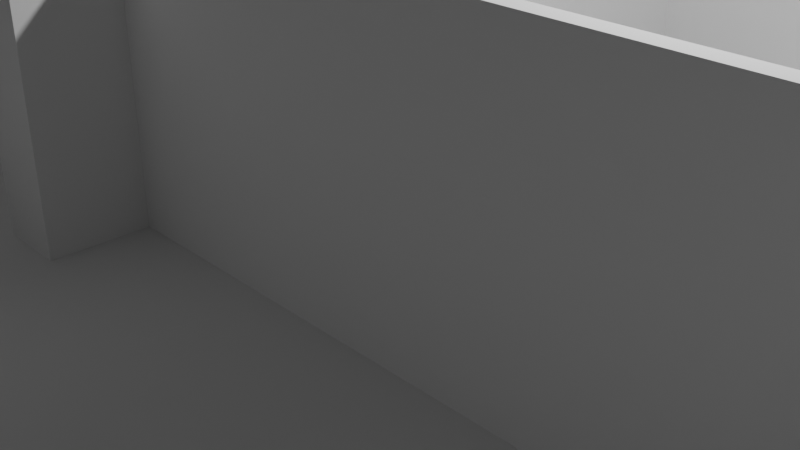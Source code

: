 # Source: 2floor_plan_1.blend  (saved by Blender 3.3.6; exported with 4.5.12 LTS)
import bpy
from mathutils import Matrix  # noqa: F401  (used for matrix-valued properties, if any)

bpy.ops.wm.read_factory_settings(use_empty=True)
scene = bpy.context.scene
scene.name = 'Scene'

# ---- collections
col_collection = bpy.data.collections.new('Collection'); scene.collection.children.link(col_collection)

# ---- world
world_world = bpy.data.worlds.new('World'); scene.world = world_world
world_world.use_nodes = True; world_world.node_tree.nodes.clear()
_N = world_world.node_tree.nodes; _L = world_world.node_tree.links
n0 = _N.new('ShaderNodeOutputWorld'); n0.name = 'World Output'; n0.location = (300, 300)
n1 = _N.new('ShaderNodeBackground'); n1.name = 'Background'; n1.location = (10, 300)
n1.inputs[0].default_value = (0.05088, 0.05088, 0.05088, 1.0)
_L.new(n1.outputs[0], n0.inputs[0])
n0.is_active_output = True
world_world.color = (0.05088, 0.05088, 0.05088)
world_world.use_sun_shadow = False
world_world.sun_shadow_jitter_overblur = 0.0

# ---- cameras
cam_camera = bpy.data.cameras.new('Camera')
cam_camera.clip_end = 100.0
cam_camera.ortho_scale = 7.314

# ---- lights
light_light = bpy.data.lights.new('Light', 'POINT')
light_light.transmission_factor = 0.0
light_light.energy = 1000.0
light_light.shadow_soft_size = 0.1
light_light.shadow_maximum_resolution = 0.006
light_light.use_absolute_resolution = True

# ---- meshes
me_plane = bpy.data.meshes.new('Plane')
me_plane.from_pydata([(-0.5769, 0.3574, 0.0), (0.5189, 0.8609, 0.0), (-0.5869, 0.04382, 0.0), (-0.5869, 0.06756, 0.0), (-1.478, 0.8609, 0.0), (-1.478, -1.358, 0.0), (-1.362, -1.358, 0.0), (-0.3172, -1.358, 0.0), (-0.2033, -1.358, 0.0), (0.55, -1.942, 0.0), (0.6332, -1.742, 0.0), (-0.2065, -0.0834, 0.0), (0.6906, -1.806, 0.0), (0.8538, 0.1266, 0.0), (-1.478, -0.2252, 0.0), (-0.3172, -0.6466, 0.0), (-0.3014, -0.2422, 0.0), (-1.478, -0.1651, 0.0), (-0.8025, 0.8609, 0.0), (0.4708, -1.942, 0.0), (-0.3172, -0.6774, 0.0), (-0.2065, -0.3757, 0.0), (0.8538, -1.117, 0.0), (-1.478, 0.2623, 0.0), (0.55, -1.825, 0.0), (-0.2065, 0.3539, 0.0), (-0.3014, -0.3757, 0.0), (-0.3014, 0.8609, 0.0), (0.1311, 0.9918, 0.0), (-0.6173, -0.6778, 0.0), (-0.3014, 0.1298, 0.0), (-1.362, 0.2147, 0.0), (0.1037, -1.825, 0.0), (0.4708, -1.825, 0.0), (0.9831, -1.117, 0.0), (-1.362, 0.3796, 0.0), (-0.3014, -0.2186, 0.0), (-0.2065, 0.8609, 0.0), (0.8538, 0.5159, 0.0), (-1.362, -0.317, 0.0), (-1.027, 0.9918, 0.0), (-0.6173, 0.06756, 0.0), (-0.5869, -0.2252, 0.0), (-0.2065, -0.2422, 0.0), (-1.362, -0.2252, 0.0), (0.9831, 0.9918, 0.0), (-1.362, -0.1651, 0.0), (-0.3489, -0.6774, 0.0), (-0.2065, 0.2627, 0.0), (-0.2065, 0.1298, 0.0), (-0.1292, -1.606, 0.0), (-0.2033, -1.537, 0.0), (0.7778, -1.598, 0.0), (0.8538, -1.523, 0.0), (-0.3172, -0.5807, 0.0), (-0.6097, -1.229, 0.0), (-0.2033, -0.5807, 0.0), (-0.1871, -1.662, 0.0), (0.02493, -1.751, 0.0), (0.1828, -1.942, 0.0), (-0.3014, -0.0834, 0.0), (-1.478, 0.2147, 0.0), (-1.027, 0.8609, 0.0), (0.8421, -1.659, 0.0), (0.8538, 0.8609, 0.0), (0.8538, -0.7311, 0.0), (-0.2033, -0.6774, 0.0), (-0.6173, -0.2252, 0.0), (-0.8983, -1.358, 0.0), (-0.5869, -0.317, 0.0), (0.5189, 0.9918, 0.0), (-1.362, -1.229, 0.0), (-1.478, -1.229, 0.0), (0.5162, 0.9918, 0.0), (-0.3489, -0.6466, 0.0), (-0.6173, 0.04382, 0.0), (-1.362, 0.8609, 0.0), (-1.362, 0.9918, 0.0), (-0.8025, 0.9918, 0.0), (-0.2065, -0.2186, 0.0), (-1.202, -1.358, 0.0), (-0.3014, 0.3539, 0.0), (-0.4616, -1.358, 0.0), (-0.5769, 0.2623, 0.0), (-0.3014, 0.9918, 0.0), (-1.362, 0.2623, 0.0), (-0.3815, 0.2623, 0.0), (-1.202, -1.229, 0.0), (-1.478, 0.9918, 0.0), (0.8538, 0.9918, 0.0), (0.1828, -1.825, 0.0), (-1.362, 0.3574, 0.0), (0.1311, 0.8609, 0.0), (0.5162, 0.8609, 0.0), (0.9807, -0.2186, 0.0), (0.1037, -1.942, 0.0), (-0.03169, -1.812, 0.0), (-0.6097, -1.358, 0.0), (0.9831, 0.8609, 0.0), (-0.5411, -0.6474, 0.0), (-0.2065, 0.9918, 0.0), (0.9831, -0.7311, 0.0), (-0.3014, 0.2627, 0.0), (-0.3815, 0.3574, 0.0), (-0.3172, -1.537, 0.0), (-0.6173, -0.6474, 0.0), (-0.8983, -1.229, 0.0), (-0.3172, -1.229, 0.0), (0.9831, -1.523, 0.0), (-0.5411, -0.6778, 0.0), (0.9831, 0.1266, 0.0), (-0.4616, -1.229, 0.0), (0.9807, -0.2422, 0.0), (-0.6173, -0.317, 0.0), (-0.2033, -1.229, 0.0), (-1.478, -0.317, 0.0), (-0.5869, -0.6778, 0.0), (-0.2033, -0.6466, 0.0), (-1.478, 0.3574, 0.0), (-0.5869, -0.6474, 0.0), (0.9831, 0.5159, 0.0), (-0.2065, -0.2422, 0.03333), (0.9807, -0.2422, 0.03333), (0.9807, -0.2186, 0.03333), (-0.2065, -0.2186, 0.03333), (-1.202, -1.358, 0.03333), (-1.202, -1.229, 0.03333), (0.6906, -1.806, 0.03333), (-0.1292, -1.606, 0.03333), (0.8538, -1.523, 0.03333), (-0.3172, -1.537, 0.03333), (0.9831, -1.523, 0.03333), (-0.2033, -1.537, 0.03333), (-0.3172, -0.5807, 0.03333), (-0.2033, -0.5807, 0.03333), (-0.3172, -0.6466, 0.03333), (-1.478, -1.358, 0.03333), (-1.362, -1.358, 0.03333), (0.8538, 0.9918, 0.03333), (0.5162, 0.9918, 0.03333), (0.5162, 0.8609, 0.03333), (-0.3014, -0.2422, 0.03333), (-0.2065, -0.3757, 0.03333), (-0.3014, -0.2186, 0.03333), (-0.3014, -0.0834, 0.03333), (0.7778, -1.598, 0.03333), (0.8421, -1.659, 0.03333), (0.6332, -1.742, 0.03333), (0.02493, -1.751, 0.03333), (-0.03169, -1.812, 0.03333), (-0.1871, -1.662, 0.03333), (0.1037, -1.825, 0.03333), (-0.5869, 0.04382, 0.03333), (-0.5869, 0.06756, 0.03333), (-0.6173, 0.06756, 0.03333), (-0.6173, 0.04382, 0.03333), (-0.5869, -0.2252, 0.03333), (-0.6173, -0.2252, 0.03333), (-0.3489, -0.6466, 0.03333), (-0.5411, -0.6474, 0.03333), (-0.5411, -0.6778, 0.03333), (-0.3489, -0.6774, 0.03333), (-0.3172, -0.6774, 0.03333), (-0.3815, 0.2623, 0.03333), (-0.3014, 0.2627, 0.03333), (-0.3014, 0.3539, 0.03333), (-0.3815, 0.3574, 0.03333), (-0.5769, 0.2623, 0.03333), (-0.5769, 0.3574, 0.03333), (-1.362, 0.2623, 0.03333), (-1.362, 0.3574, 0.03333), (-1.478, 0.2623, 0.03333), (-1.362, 0.2147, 0.03333), (-1.478, 0.3574, 0.03333), (0.4708, -1.942, 0.03333), (0.55, -1.942, 0.03333), (0.55, -1.825, 0.03333), (0.4708, -1.825, 0.03333), (0.1828, -1.942, 0.03333), (0.1828, -1.825, 0.03333), (0.1037, -1.942, 0.03333), (-1.478, 0.8609, 0.03333), (-0.3014, -0.3757, 0.03333), (-0.2065, -0.0834, 0.03333), (-0.3014, 0.1298, 0.03333), (-0.2065, 0.1298, 0.03333), (-0.2033, -0.6774, 0.03333), (-0.2033, -0.6466, 0.03333), (-0.3172, -1.358, 0.03333), (-0.2033, -1.358, 0.03333), (-0.5869, -0.6778, 0.03333), (-0.5869, -0.6474, 0.03333), (-0.6173, -0.6474, 0.03333), (-0.6173, -0.6778, 0.03333), (-0.6173, -0.317, 0.03333), (-0.5869, -0.317, 0.03333), (-1.362, -0.317, 0.03333), (-1.362, -0.2252, 0.03333), (-0.2033, -1.229, 0.03333), (-0.3172, -1.229, 0.03333), (-0.4616, -1.358, 0.03333), (-0.4616, -1.229, 0.03333), (-0.6097, -1.358, 0.03333), (-0.6097, -1.229, 0.03333), (-0.8983, -1.358, 0.03333), (-0.8983, -1.229, 0.03333), (-0.2065, 0.2627, 0.03333), (-0.2065, 0.3539, 0.03333), (-0.3014, 0.8609, 0.03333), (-0.2065, 0.8609, 0.03333), (0.8538, -1.117, 0.03333), (0.9831, -1.117, 0.03333), (0.8538, -0.7311, 0.03333), (0.9831, -0.7311, 0.03333), (0.8538, 0.1266, 0.03333), (0.9831, 0.1266, 0.03333), (0.8538, 0.5159, 0.03333), (0.9831, 0.5159, 0.03333), (0.8538, 0.8609, 0.03333), (0.9831, 0.8609, 0.03333), (-1.478, -0.317, 0.03333), (-1.478, -1.229, 0.03333), (-1.362, -1.229, 0.03333), (-1.478, -0.2252, 0.03333), (-1.478, -0.1651, 0.03333), (-1.362, -0.1651, 0.03333), (-1.478, 0.2147, 0.03333), (-1.362, 0.8609, 0.03333), (-1.362, 0.9918, 0.03333), (-1.478, 0.9918, 0.03333), (-1.027, 0.9918, 0.03333), (-1.027, 0.8609, 0.03333), (-0.8025, 0.9918, 0.03333), (-0.8025, 0.8609, 0.03333), (-0.3014, 0.9918, 0.03333), (-0.2065, 0.9918, 0.03333), (0.1311, 0.9918, 0.03333), (0.1311, 0.8609, 0.03333), (0.9831, 0.9918, 0.03333), (0.9807, -0.2422, 0.1667), (0.9807, -0.2186, 0.1667), (-0.2065, -0.2186, 0.1667), (-0.8983, -1.358, 0.1667), (-1.202, -1.229, 0.1667), (0.6332, -1.742, 0.1667), (-0.1292, -1.606, 0.1667), (-0.3172, -1.537, 0.1667), (0.55, -1.942, 0.1667), (0.55, -1.825, 0.1667), (0.9831, -1.523, 0.1667), (-0.2033, -1.537, 0.1667), (-0.3172, -0.5807, 0.1667), (-0.2033, -0.5807, 0.1667), (-0.3172, -0.6466, 0.1667), (-1.478, -1.229, 0.1667), (-1.478, -1.358, 0.1667), (-1.362, -1.229, 0.1667), (0.8538, 0.9918, 0.1667), (0.5162, 0.9918, 0.1667), (-0.3014, -0.2422, 0.1667), (-0.2065, -0.2422, 0.1667), (-0.2065, -0.3757, 0.1667), (-0.3014, -0.2186, 0.1667), (-0.3014, -0.0834, 0.1667), (0.7778, -1.598, 0.1667), (0.8421, -1.659, 0.1667), (0.6906, -1.806, 0.1667), (0.02493, -1.751, 0.1667), (-0.03169, -1.812, 0.1667), (-0.1871, -1.662, 0.1667), (0.1037, -1.825, 0.1667), (-0.5869, 0.04382, 0.1667), (-0.5869, 0.06756, 0.1667), (-0.6173, 0.06756, 0.1667), (-0.6173, 0.04382, 0.1667), (-0.5869, -0.2252, 0.1667), (-0.6173, -0.2252, 0.1667), (-0.3489, -0.6466, 0.1667), (-0.5411, -0.6474, 0.1667), (-0.5411, -0.6778, 0.1667), (-0.3489, -0.6774, 0.1667), (-0.3172, -0.6774, 0.1667), (-0.3815, 0.2623, 0.1667), (-0.3014, 0.2627, 0.1667), (-0.3014, 0.3539, 0.1667), (-0.3815, 0.3574, 0.1667), (-0.5769, 0.2623, 0.1667), (-0.5769, 0.3574, 0.1667), (-1.362, 0.2623, 0.1667), (-1.362, 0.3574, 0.1667), (-1.478, 0.2623, 0.1667), (-1.362, 0.2147, 0.1667), (-1.478, 0.3574, 0.1667), (0.4708, -1.942, 0.1667), (0.4708, -1.825, 0.1667), (0.1828, -1.942, 0.1667), (0.1828, -1.825, 0.1667), (0.1037, -1.942, 0.1667), (-1.478, 0.8609, 0.1667), (-0.3014, -0.3757, 0.1667), (-0.2065, -0.0834, 0.1667), (-0.3014, 0.1298, 0.1667), (-0.2065, 0.1298, 0.1667), (-0.2033, -0.6774, 0.1667), (-0.2033, -0.6466, 0.1667), (-0.3172, -1.358, 0.1667), (-0.2033, -1.358, 0.1667), (-0.5869, -0.6778, 0.1667), (-0.5869, -0.6474, 0.1667), (-0.6173, -0.6474, 0.1667), (-0.6173, -0.6778, 0.1667), (-0.6173, -0.317, 0.1667), (-0.5869, -0.317, 0.1667), (-1.362, -0.317, 0.1667), (-1.362, -0.2252, 0.1667), (-0.2033, -1.229, 0.1667), (-0.3172, -1.229, 0.1667), (-0.4616, -1.358, 0.1667), (-0.4616, -1.229, 0.1667), (-0.6097, -1.358, 0.1667), (-0.6097, -1.229, 0.1667), (-0.8983, -1.229, 0.1667), (-1.362, -1.358, 0.1667), (-1.202, -1.358, 0.1667), (-0.2065, 0.2627, 0.1667), (-0.2065, 0.3539, 0.1667), (-0.3014, 0.8609, 0.1667), (-0.2065, 0.8609, 0.1667), (0.8538, -1.117, 0.1667), (0.8538, -1.523, 0.1667), (0.9831, -1.117, 0.1667), (0.8538, -0.7311, 0.1667), (0.9831, -0.7311, 0.1667), (0.8538, 0.1266, 0.1667), (0.9831, 0.1266, 0.1667), (0.8538, 0.5159, 0.1667), (0.9831, 0.5159, 0.1667), (0.8538, 0.8609, 0.1667), (0.9831, 0.8609, 0.1667), (-1.478, -0.317, 0.1667), (-1.478, -0.2252, 0.1667), (-1.478, -0.1651, 0.1667), (-1.362, -0.1651, 0.1667), (-1.478, 0.2147, 0.1667), (-1.362, 0.8609, 0.1667), (-1.362, 0.9918, 0.1667), (-1.478, 0.9918, 0.1667), (-1.027, 0.9918, 0.1667), (-1.027, 0.8609, 0.1667), (-0.8025, 0.9918, 0.1667), (-0.8025, 0.8609, 0.1667), (-0.3014, 0.9918, 0.1667), (-0.2065, 0.9918, 0.1667), (0.1311, 0.9918, 0.1667), (0.1311, 0.8609, 0.1667), (0.5162, 0.8609, 0.1667), (0.9831, 0.9918, 0.1667), (0.9807, -0.2422, 0.3667), (0.9807, -0.2186, 0.3667), (-0.8983, -1.358, 0.3667), (0.7778, -1.598, 0.3667), (0.6906, -1.806, 0.3667), (-0.1292, -1.606, 0.3667), (-0.1871, -1.662, 0.3667), (0.8538, -1.523, 0.3667), (-0.3172, -1.537, 0.3667), (0.55, -1.942, 0.3667), (0.55, -1.825, 0.3667), (0.9831, -1.523, 0.3667), (-0.3014, -0.3757, 0.3667), (-0.3172, -0.5807, 0.3667), (-0.2033, -0.5807, 0.3667), (-0.2065, -0.3757, 0.3667), (-0.3172, -0.6466, 0.3667), (-1.478, -1.229, 0.3667), (-1.478, -1.358, 0.3667), (-1.362, -1.358, 0.3667), (-1.362, -1.229, 0.3667), (0.5162, 0.8609, 0.3667), (-0.3014, -0.2422, 0.3667), (-0.2065, -0.2422, 0.3667), (-0.3014, -0.2186, 0.3667), (-0.2065, -0.2186, 0.3667), (-0.3014, -0.0834, 0.3667), (0.8421, -1.659, 0.3667), (0.6332, -1.742, 0.3667), (0.02493, -1.751, 0.3667), (-0.03169, -1.812, 0.3667), (0.1037, -1.825, 0.3667), (-0.5869, 0.04382, 0.3667), (-0.5869, 0.06756, 0.3667), (-0.6173, 0.06756, 0.3667), (-0.6173, 0.04382, 0.3667), (-0.5869, -0.2252, 0.3667), (-0.6173, -0.2252, 0.3667), (-0.3489, -0.6466, 0.3667), (-0.5411, -0.6474, 0.3667), (-0.5411, -0.6778, 0.3667), (-0.3489, -0.6774, 0.3667), (-0.3172, -0.6774, 0.3667), (-0.3815, 0.2623, 0.3667), (-0.3014, 0.2627, 0.3667), (-0.3014, 0.3539, 0.3667), (-0.3815, 0.3574, 0.3667), (-0.5769, 0.2623, 0.3667), (-0.5769, 0.3574, 0.3667), (-1.362, 0.2623, 0.3667), (-1.362, 0.3574, 0.3667), (-1.478, 0.2623, 0.3667), (-1.362, 0.2147, 0.3667), (-1.478, 0.3574, 0.3667), (0.4708, -1.942, 0.3667), (0.4708, -1.825, 0.3667), (0.1828, -1.942, 0.3667), (0.1828, -1.825, 0.3667), (0.1037, -1.942, 0.3667), (-1.478, 0.8609, 0.3667), (-0.2065, -0.0834, 0.3667), (-0.3014, 0.1298, 0.3667), (-0.2065, 0.1298, 0.3667), (-0.2033, -0.6774, 0.3667), (-0.2033, -0.6466, 0.3667), (-0.3172, -1.358, 0.3667), (-0.2033, -1.537, 0.3667), (-0.2033, -1.358, 0.3667), (-0.5869, -0.6778, 0.3667), (-0.5869, -0.6474, 0.3667), (-0.6173, -0.6474, 0.3667), (-0.6173, -0.6778, 0.3667), (-0.6173, -0.317, 0.3667), (-0.5869, -0.317, 0.3667), (-1.362, -0.317, 0.3667), (-1.362, -0.2252, 0.3667), (-0.2033, -1.229, 0.3667), (-0.3172, -1.229, 0.3667), (-0.4616, -1.358, 0.3667), (-0.4616, -1.229, 0.3667), (-0.6097, -1.358, 0.3667), (-0.6097, -1.229, 0.3667), (-0.8983, -1.229, 0.3667), (-1.202, -1.358, 0.3667), (-1.202, -1.229, 0.3667), (-0.2065, 0.2627, 0.3667), (-0.2065, 0.3539, 0.3667), (-0.3014, 0.8609, 0.3667), (-0.2065, 0.8609, 0.3667), (0.8538, -1.117, 0.3667), (0.9831, -1.117, 0.3667), (0.8538, -0.7311, 0.3667), (0.9831, -0.7311, 0.3667), (0.8538, 0.1266, 0.3667), (0.9831, 0.1266, 0.3667), (0.8538, 0.5159, 0.3667), (0.9831, 0.5159, 0.3667), (0.8538, 0.8609, 0.3667), (0.9831, 0.8609, 0.3667), (-1.478, -0.317, 0.3667), (-1.478, -0.2252, 0.3667), (-1.478, -0.1651, 0.3667), (-1.362, -0.1651, 0.3667), (-1.478, 0.2147, 0.3667), (-1.362, 0.8609, 0.3667), (-1.362, 0.9918, 0.3667), (-1.478, 0.9918, 0.3667), (-1.027, 0.9918, 0.3667), (-1.027, 0.8609, 0.3667), (-0.8025, 0.9918, 0.3667), (-0.8025, 0.8609, 0.3667), (-0.3014, 0.9918, 0.3667), (-0.2065, 0.9918, 0.3667), (0.1311, 0.9918, 0.3667), (0.1311, 0.8609, 0.3667), (0.5162, 0.9918, 0.3667), (0.8538, 0.9918, 0.3667), (0.9831, 0.9918, 0.3667), (-0.2065, -0.2422, 0.4), (0.9807, -0.2422, 0.4), (0.9807, -0.2186, 0.4), (-0.2065, -0.2186, 0.4), (-0.8983, -1.358, 0.4), (-0.8983, -1.229, 0.4), (0.7778, -1.598, 0.4), (0.8538, -1.523, 0.4), (-0.3172, -1.537, 0.4), (0.55, -1.942, 0.4), (0.55, -1.825, 0.4), (0.9831, -1.523, 0.4), (-0.3014, -0.3757, 0.4), (-0.3172, -0.5807, 0.4), (-0.2033, -0.5807, 0.4), (-0.2065, -0.3757, 0.4), (-0.3172, -0.6466, 0.4), (-1.478, -1.229, 0.4), (-1.478, -1.358, 0.4), (-1.362, -1.358, 0.4), (-1.362, -1.229, 0.4), (0.5162, 0.8609, 0.4), (-0.3014, -0.2422, 0.4), (-0.3014, -0.2186, 0.4), (-0.3014, -0.0834, 0.4), (0.8421, -1.659, 0.4), (0.6332, -1.742, 0.4), (0.6906, -1.806, 0.4), (0.02493, -1.751, 0.4), (-0.03169, -1.812, 0.4), (-0.1292, -1.606, 0.4), (-0.1871, -1.662, 0.4), (0.1037, -1.825, 0.4), (-0.5869, 0.04382, 0.4), (-0.5869, 0.06756, 0.4), (-0.6173, 0.06756, 0.4), (-0.6173, 0.04382, 0.4), (-0.5869, -0.2252, 0.4), (-0.6173, -0.2252, 0.4), (-0.3489, -0.6466, 0.4), (-0.5411, -0.6474, 0.4), (-0.5411, -0.6778, 0.4), (-0.3489, -0.6774, 0.4), (-0.3172, -0.6774, 0.4), (-0.3815, 0.2623, 0.4), (-0.3014, 0.2627, 0.4), (-0.3014, 0.3539, 0.4), (-0.3815, 0.3574, 0.4), (-0.5769, 0.2623, 0.4), (-0.5769, 0.3574, 0.4), (-1.362, 0.2623, 0.4), (-1.362, 0.3574, 0.4), (-1.478, 0.2623, 0.4), (-1.362, 0.2147, 0.4), (-1.478, 0.3574, 0.4), (0.4708, -1.942, 0.4), (0.4708, -1.825, 0.4), (0.1828, -1.942, 0.4), (0.1828, -1.825, 0.4), (0.1037, -1.942, 0.4), (-1.478, 0.8609, 0.4), (-0.2065, -0.0834, 0.4), (-0.3014, 0.1298, 0.4), (-0.2065, 0.1298, 0.4), (-0.2033, -0.6774, 0.4), (-0.2033, -0.6466, 0.4), (-0.3172, -1.358, 0.4), (-0.2033, -1.537, 0.4), (-0.2033, -1.358, 0.4), (-0.5869, -0.6778, 0.4), (-0.5869, -0.6474, 0.4), (-0.6173, -0.6474, 0.4), (-0.6173, -0.6778, 0.4), (-0.6173, -0.317, 0.4), (-0.5869, -0.317, 0.4), (-1.362, -0.317, 0.4), (-1.362, -0.2252, 0.4), (-0.2033, -1.229, 0.4), (-0.3172, -1.229, 0.4), (-0.4616, -1.358, 0.4), (-0.4616, -1.229, 0.4), (-0.6097, -1.358, 0.4), (-0.6097, -1.229, 0.4), (-1.202, -1.358, 0.4), (-1.202, -1.229, 0.4), (-0.2065, 0.2627, 0.4), (-0.2065, 0.3539, 0.4), (-0.3014, 0.8609, 0.4), (-0.2065, 0.8609, 0.4), (0.8538, -1.117, 0.4), (0.9831, -1.117, 0.4), (0.8538, -0.7311, 0.4), (0.9831, -0.7311, 0.4), (0.8538, 0.1266, 0.4), (0.9831, 0.1266, 0.4), (0.8538, 0.5159, 0.4), (0.9831, 0.5159, 0.4), (0.8538, 0.8609, 0.4), (0.9831, 0.8609, 0.4), (-1.478, -0.317, 0.4), (-1.478, -0.2252, 0.4), (-1.478, -0.1651, 0.4), (-1.362, -0.1651, 0.4), (-1.478, 0.2147, 0.4), (-1.362, 0.8609, 0.4), (-1.362, 0.9918, 0.4), (-1.478, 0.9918, 0.4), (-1.027, 0.9918, 0.4), (-1.027, 0.8609, 0.4), (-0.8025, 0.9918, 0.4), (-0.8025, 0.8609, 0.4), (-0.3014, 0.9918, 0.4), (-0.2065, 0.9918, 0.4), (0.1311, 0.9918, 0.4), (0.1311, 0.8609, 0.4), (0.5162, 0.9918, 0.4), (0.8538, 0.9918, 0.4), (0.9831, 0.9918, 0.4), (0.9807, -0.2422, 0.45), (0.9807, -0.2186, 0.45), (-0.8983, -1.229, 0.45), (-1.202, -1.229, 0.45), (0.8421, -1.659, 0.45), (0.6332, -1.742, 0.45), (0.6906, -1.806, 0.45), (-0.1292, -1.606, 0.45), (0.8538, -1.523, 0.45), (-0.3172, -1.537, 0.45), (0.55, -1.942, 0.45), (0.55, -1.825, 0.45), (0.9831, -1.523, 0.45), (-0.3014, -0.3757, 0.45), (-0.3172, -0.5807, 0.45), (-0.2033, -0.5807, 0.45), (-0.3172, -0.6466, 0.45), (-1.478, -1.358, 0.45), (0.8538, 0.9918, 0.45), (0.5162, 0.9918, 0.45), (-0.3014, -0.2422, 0.45), (-0.2065, -0.2422, 0.45), (-0.2065, -0.3757, 0.45), (-0.3014, -0.2186, 0.45), (-0.2065, -0.2186, 0.45), (-0.3014, -0.0834, 0.45), (0.7778, -1.598, 0.45), (0.02493, -1.751, 0.45), (-0.03169, -1.812, 0.45), (-0.1871, -1.662, 0.45), (0.1037, -1.825, 0.45), (-0.5869, 0.04382, 0.45), (-0.5869, 0.06756, 0.45), (-0.6173, 0.06756, 0.45), (-0.6173, 0.04382, 0.45), (-0.5869, -0.2252, 0.45), (-0.6173, -0.2252, 0.45), (-0.3489, -0.6466, 0.45), (-0.5411, -0.6474, 0.45), (-0.5411, -0.6778, 0.45), (-0.3489, -0.6774, 0.45), (-0.3172, -0.6774, 0.45), (-0.3815, 0.2623, 0.45), (-0.3014, 0.2627, 0.45), (-0.3014, 0.3539, 0.45), (-0.3815, 0.3574, 0.45), (-0.5769, 0.2623, 0.45), (-0.5769, 0.3574, 0.45), (-1.362, 0.2623, 0.45), (-1.362, 0.3574, 0.45), (-1.478, 0.2623, 0.45), (-1.362, 0.2147, 0.45), (-1.478, 0.3574, 0.45), (0.4708, -1.942, 0.45), (0.4708, -1.825, 0.45), (0.1828, -1.942, 0.45), (0.1828, -1.825, 0.45), (0.1037, -1.942, 0.45), (-1.478, 0.8609, 0.45), (-0.2065, -0.0834, 0.45), (-0.3014, 0.1298, 0.45), (-0.2065, 0.1298, 0.45), (-0.2033, -0.6774, 0.45), (-0.2033, -0.6466, 0.45), (-0.3172, -1.358, 0.45), (-0.2033, -1.537, 0.45), (-0.2033, -1.358, 0.45), (-0.5869, -0.6778, 0.45), (-0.5869, -0.6474, 0.45), (-0.6173, -0.6474, 0.45), (-0.6173, -0.6778, 0.45), (-0.6173, -0.317, 0.45), (-0.5869, -0.317, 0.45), (-1.362, -0.317, 0.45), (-1.362, -0.2252, 0.45), (-0.2033, -1.229, 0.45), (-0.3172, -1.229, 0.45), (-0.4616, -1.358, 0.45), (-0.4616, -1.229, 0.45), (-0.6097, -1.358, 0.45), (-0.6097, -1.229, 0.45), (-0.8983, -1.358, 0.45), (-1.362, -1.358, 0.45), (-1.202, -1.358, 0.45), (-0.2065, 0.2627, 0.45), (-0.2065, 0.3539, 0.45), (-0.3014, 0.8609, 0.45), (-0.2065, 0.8609, 0.45), (0.8538, -1.117, 0.45), (0.9831, -1.117, 0.45), (0.8538, -0.7311, 0.45), (0.9831, -0.7311, 0.45), (0.8538, 0.1266, 0.45), (0.9831, 0.1266, 0.45), (0.8538, 0.5159, 0.45), (0.9831, 0.5159, 0.45), (0.8538, 0.8609, 0.45), (0.9831, 0.8609, 0.45), (-1.478, -0.317, 0.45), (-1.478, -1.229, 0.45), (-1.362, -1.229, 0.45), (-1.478, -0.2252, 0.45), (-1.478, -0.1651, 0.45), (-1.362, -0.1651, 0.45), (-1.478, 0.2147, 0.45), (-1.362, 0.8609, 0.45), (-1.362, 0.9918, 0.45), (-1.478, 0.9918, 0.45), (-1.027, 0.9918, 0.45), (-1.027, 0.8609, 0.45), (-0.8025, 0.9918, 0.45), (-0.8025, 0.8609, 0.45), (-0.3014, 0.9918, 0.45), (-0.2065, 0.9918, 0.45), (0.1311, 0.9918, 0.45), (0.1311, 0.8609, 0.45), (0.5162, 0.8609, 0.45), (0.9831, 0.9918, 0.45)], [(1, 64), (89, 70)], [(45, 98, 64, 89), (64, 93, 73, 89), (93, 92, 28, 73), (92, 37, 100, 28), (37, 27, 84, 100), (27, 18, 78, 84), (18, 62, 40, 78), (62, 76, 77, 40), (76, 4, 88, 77), (85, 31, 61, 23), (31, 46, 17, 61), (46, 44, 14, 17), (44, 39, 115, 14), (39, 71, 72, 115), (71, 6, 5, 72), (98, 120, 38, 64), (120, 110, 13, 38), (110, 101, 65, 13), (101, 34, 22, 65), (34, 108, 53, 22), (37, 25, 81, 27), (25, 48, 102, 81), (48, 49, 30, 102), (71, 87, 80, 6), (106, 55, 97, 68), (55, 111, 82, 97), (111, 107, 7, 82), (107, 114, 8, 7), (107, 20, 66, 114), (44, 67, 113, 39), (67, 42, 69, 113), (69, 119, 105, 113), (119, 116, 29, 105), (119, 99, 109, 116), (8, 51, 104, 7), (20, 15, 117, 66), (15, 54, 56, 117), (269, 245, 267, 268), (43, 21, 26, 16), (268, 267, 386, 387), (95, 96, 58, 32), (76, 91, 118, 4), (32, 90, 59, 95), (90, 33, 19, 59), (33, 24, 9, 19), (108, 63, 52, 53), (91, 85, 23, 118), (91, 0, 83, 85), (103, 81, 102, 86), (20, 47, 74, 15), (504, 503, 505, 506), (67, 75, 2, 42), (75, 41, 3, 2), (96, 57, 50, 58), (57, 104, 51, 50), (63, 12, 10, 52), (12, 9, 24, 10), (387, 386, 503, 504), (11, 79, 36, 60), (79, 43, 16, 36), (79, 94, 112, 43), (161, 47, 74, 158), (3, 2, 152, 153), (34, 108, 131, 211), (93, 64, 218, 140), (93, 92, 237, 140), (117, 66, 186, 187), (53, 22, 210, 129), (63, 12, 127, 146), (89, 73, 139, 138), (28, 73, 139, 236), (37, 25, 207, 209), (96, 57, 150, 149), (92, 37, 209, 237), (81, 27, 208, 165), (100, 28, 236, 235), (10, 52, 145, 147), (144, 60, 11, 183), (25, 48, 206, 207), (58, 32, 151, 148), (263, 144, 183, 300), (50, 58, 148, 128), (84, 100, 235, 234), (51, 104, 130, 132), (21, 26, 182, 142), (57, 50, 128, 150), (11, 79, 124, 183), (48, 49, 185, 206), (27, 18, 233, 208), (26, 16, 141, 182), (30, 102, 164, 184), (12, 10, 147, 127), (78, 84, 234, 232), (87, 80, 125, 126), (52, 63, 146, 145), (71, 87, 126, 222), (18, 62, 231, 233), (80, 6, 137, 125), (79, 43, 121, 124), (40, 78, 232, 230), (15, 117, 187, 135), (68, 106, 205, 204), (36, 60, 144, 143), (95, 96, 149, 180), (62, 76, 227, 231), (54, 15, 135, 133), (16, 36, 143, 141), (77, 40, 230, 228), (117, 56, 134, 187), (43, 21, 142, 121), (4, 88, 229, 181), (118, 4, 181, 173), (112, 94, 123, 122), (106, 55, 203, 205), (94, 79, 124, 123), (97, 68, 204, 202), (88, 77, 228, 229), (32, 90, 179, 151), (43, 112, 122, 121), (59, 95, 180, 178), (55, 111, 201, 203), (76, 91, 170, 227), (82, 97, 202, 200), (233, 231, 348, 350), (179, 177, 294, 296), (230, 232, 349, 347), (174, 178, 295, 293), (205, 203, 320, 321), (133, 135, 253, 251), (176, 175, 247, 248), (202, 204, 242, 319), (187, 134, 252, 304), (231, 227, 344, 348), (177, 176, 248, 294), (228, 230, 347, 345), (175, 174, 293, 247), (203, 201, 318, 320), (181, 229, 346, 298), (171, 173, 292, 290), (200, 202, 319, 317), (169, 172, 291, 288), (128, 132, 250, 245), (229, 228, 345, 346), (201, 199, 316, 318), (188, 200, 317, 305), (131, 129, 329, 249), (227, 170, 289, 344), (170, 168, 287, 289), (198, 189, 306, 315), (146, 131, 249, 265), (226, 171, 290, 343), (167, 169, 288, 286), (147, 176, 248, 244), (175, 127, 266, 247), (172, 225, 342, 291), (287, 168, 167, 286), (130, 150, 269, 246), (224, 226, 343, 341), (405, 287, 286, 404), (199, 162, 281, 316), (129, 145, 264, 329), (166, 165, 284, 285), (186, 198, 315, 303), (150, 128, 245, 269), (225, 197, 314, 342), (164, 163, 282, 283), (127, 147, 244, 266), (223, 224, 341, 340), (197, 157, 276, 314), (162, 161, 280, 281), (194, 196, 313, 311), (126, 125, 323, 243), (158, 135, 253, 277), (156, 195, 312, 275), (204, 205, 321, 242), (220, 223, 340, 339), (280, 161, 158, 277), (30, 184, 185, 49), (222, 221, 254, 256), (398, 280, 277, 395), (10, 24, 176, 147), (108, 53, 129, 131), (75, 41, 154, 155), (63, 108, 131, 146), (22, 65, 212, 210), (104, 7, 188, 130), (73, 93, 140, 139), (41, 3, 153, 154), (101, 34, 211, 213), (8, 51, 132, 189), (2, 42, 156, 152), (67, 75, 155, 157), (65, 13, 214, 212), (109, 116, 190, 160), (64, 89, 138, 218), (110, 101, 213, 215), (119, 99, 159, 191), (89, 45, 238, 138), (397, 398, 395, 396), (45, 98, 219, 238), (24, 9, 175, 176), (279, 397, 396, 278), (13, 38, 216, 214), (72, 5, 136, 221), (29, 105, 192, 193), (74, 15, 135, 158), (120, 110, 215, 217), (6, 71, 222, 137), (20, 47, 161, 162), (5, 6, 137, 136), (116, 29, 193, 190), (38, 64, 218, 216), (105, 113, 194, 192), (102, 86, 163, 164), (98, 120, 217, 219), (320, 318, 317, 319), (69, 119, 191, 195), (103, 81, 165, 166), (71, 72, 221, 222), (403, 405, 404, 400), (285, 403, 400, 282), (42, 69, 195, 156), (83, 85, 169, 167), (72, 115, 220, 221), (113, 39, 196, 194), (91, 0, 168, 170), (39, 71, 222, 196), (44, 67, 157, 197), (115, 14, 223, 220), (66, 114, 198, 186), (85, 31, 172, 169), (107, 20, 162, 199), (23, 118, 173, 171), (50, 51, 132, 128), (53, 52, 145, 129), (14, 17, 224, 223), (46, 44, 197, 225), (104, 57, 150, 130), (9, 19, 174, 175), (114, 8, 189, 198), (33, 24, 176, 177), (17, 61, 226, 224), (9, 12, 127, 175), (7, 82, 200, 188), (31, 46, 225, 172), (111, 107, 199, 201), (19, 59, 178, 174), (90, 33, 177, 179), (61, 23, 171, 226), (329, 328, 446, 364), (383, 263, 300, 417), (259, 262, 381, 379), (355, 354, 353, 258), (261, 299, 369, 372), (327, 325, 443, 445), (260, 261, 372, 380), (589, 496, 590, 588), (300, 241, 382, 417), (284, 326, 444, 402), (299, 259, 379, 369), (337, 257, 473, 454), (354, 327, 445, 471), (325, 324, 442, 443), (258, 355, 378, 472), (352, 353, 470, 469), (297, 268, 387, 415), (355, 337, 454, 378), (257, 258, 472, 473), (324, 302, 419, 442), (256, 254, 374, 377), (351, 352, 469, 468), (292, 298, 416, 410), (301, 283, 401, 418), (255, 322, 376, 375), (243, 323, 440, 441), (322, 256, 377, 376), (326, 350, 467, 444), (270, 296, 414, 388), (256, 243, 441, 377), (254, 255, 375, 374), (349, 351, 468, 466), (295, 297, 415, 413), (323, 322, 376, 440), (250, 246, 365, 423), (242, 321, 439, 359), (253, 304, 421, 373), (464, 347, 348, 465), (296, 294, 412, 414), (582, 464, 465, 583), (293, 295, 413, 411), (321, 320, 438, 439), (251, 253, 373, 370), (319, 242, 359, 437), (304, 252, 371, 421), (348, 344, 461, 465), (294, 248, 367, 412), (345, 347, 464, 462), (247, 293, 411, 366), (557, 438, 437, 556), (298, 346, 463, 416), (290, 292, 410, 408), (555, 557, 556, 554), (288, 291, 409, 406), (245, 250, 423, 362), (346, 345, 462, 463), (318, 316, 434, 436), (248, 247, 366, 367), (135, 187, 304, 253), (132, 130, 246, 250), (125, 137, 322, 323), (178, 180, 297, 295), (232, 234, 351, 349), (221, 136, 255, 254), (222, 126, 243, 256), (151, 179, 296, 270), (208, 233, 350, 326), (137, 222, 256, 322), (136, 137, 322, 255), (184, 164, 283, 301), (173, 181, 298, 292), (234, 235, 352, 351), (206, 185, 302, 324), (138, 139, 258, 257), (140, 218, 337, 355), (180, 149, 268, 297), (235, 236, 353, 352), (139, 140, 355, 258), (207, 206, 324, 325), (237, 209, 327, 354), (218, 138, 257, 337), (182, 141, 259, 299), (165, 208, 326, 284), (183, 124, 241, 300), (236, 139, 258, 353), (121, 142, 261, 260), (209, 207, 325, 327), (142, 182, 299, 261), (140, 237, 354, 355), (141, 143, 262, 259), (418, 383, 417, 419), (129, 210, 328, 329), (301, 418, 419, 302), (143, 144, 263, 262), (211, 131, 249, 330), (124, 121, 260, 241), (187, 186, 303, 304), (145, 146, 265, 264), (210, 212, 331, 328), (138, 238, 356, 257), (213, 211, 330, 332), (238, 219, 338, 356), (130, 188, 305, 246), (212, 214, 333, 331), (189, 132, 250, 306), (128, 148, 267, 245), (215, 213, 332, 334), (148, 151, 270, 267), (160, 190, 307, 279), (147, 145, 264, 244), (214, 216, 335, 333), (191, 159, 278, 308), (149, 150, 269, 268), (217, 215, 334, 336), (146, 127, 266, 265), (193, 192, 309, 310), (153, 152, 271, 272), (216, 218, 337, 335), (155, 154, 273, 274), (219, 217, 336, 338), (121, 122, 239, 260), (190, 193, 310, 307), (154, 153, 272, 273), (123, 124, 241, 240), (192, 194, 311, 309), (152, 156, 275, 271), (122, 123, 240, 239), (195, 191, 308, 312), (157, 155, 274, 276), (221, 220, 339, 254), (196, 222, 256, 313), (438, 320, 319, 437), (425, 428, 547, 544), (380, 357, 476, 475), (455, 453, 571, 573), (392, 391, 510, 511), (452, 454, 572, 570), (390, 389, 508, 509), (428, 427, 546, 547), (453, 451, 569, 571), (426, 396, 515, 545), (450, 452, 570, 568), (397, 425, 544, 516), (386, 388, 507, 503), (423, 365, 483, 542), (451, 449, 567, 569), (168, 0, 83, 167), (424, 423, 542, 543), (448, 450, 568, 566), (134, 56, 54, 133), (365, 422, 541, 483), (474, 455, 573, 592), (373, 421, 540, 491), (449, 447, 565, 567), (361, 385, 501, 502), (473, 474, 592, 591), (446, 448, 566, 564), (360, 384, 500, 481), (454, 473, 591, 572), (421, 420, 539, 540), (382, 380, 475, 478), (447, 368, 486, 565), (381, 383, 499, 498), (472, 378, 496, 590), (419, 417, 536, 538), (364, 446, 564, 482), (383, 418, 537, 499), (379, 381, 498, 497), (471, 589, 588, 470), (445, 443, 561, 563), (380, 372, 490, 475), (354, 471, 470, 353), (417, 382, 478, 536), (402, 444, 562, 521), (369, 379, 497, 487), (471, 445, 563, 589), (443, 442, 560, 561), (469, 470, 588, 587), (415, 387, 504, 534), (378, 454, 572, 496), (473, 472, 590, 591), (442, 419, 538, 560), (377, 374, 492, 495), (468, 469, 587, 586), (410, 416, 535, 529), (418, 401, 520, 537), (375, 376, 494, 493), (184, 301, 302, 185), (262, 263, 383, 381), (330, 249, 368, 447), (241, 260, 380, 382), (249, 329, 364, 368), (304, 303, 420, 421), (264, 265, 384, 360), (328, 331, 448, 446), (257, 356, 474, 473), (266, 244, 385, 361), (332, 330, 447, 449), (356, 338, 455, 474), (246, 305, 422, 365), (252, 134, 133, 251), (331, 333, 450, 448), (306, 250, 423, 424), (371, 252, 251, 370), (334, 332, 449, 451), (267, 270, 388, 386), (279, 307, 425, 397), (265, 266, 244, 264), (333, 335, 452, 450), (308, 278, 396, 426), (372, 371, 370, 369), (336, 334, 451, 453), (502, 500, 481, 501), (310, 309, 427, 428), (272, 271, 389, 390), (335, 337, 454, 452), (274, 273, 391, 392), (338, 336, 453, 455), (260, 239, 357, 380), (307, 310, 428, 425), (273, 272, 390, 391), (240, 241, 382, 358), (309, 311, 429, 427), (513, 394, 393, 512), (239, 240, 358, 357), (312, 308, 426, 430), (511, 513, 512, 508), (254, 339, 456, 374), (313, 256, 377, 431), (160, 279, 278, 159), (441, 439, 359, 440), (109, 160, 159, 99), (339, 340, 457, 456), (275, 312, 430, 393), (277, 253, 373, 395), (311, 313, 431, 429), (281, 280, 398, 399), (314, 276, 394, 432), (340, 341, 458, 457), (283, 282, 400, 401), (342, 314, 432, 459), (269, 245, 362, 363), (303, 315, 433, 420), (285, 284, 402, 403), (329, 264, 360, 364), (316, 281, 399, 434), (166, 285, 282, 163), (528, 409, 460, 578), (246, 269, 363, 365), (103, 166, 163, 86), (577, 528, 578, 576), (247, 266, 361, 366), (244, 248, 367, 385), (286, 288, 406, 404), (343, 290, 408, 460), (265, 249, 368, 384), (315, 306, 424, 433), (289, 287, 405, 407), (344, 289, 407, 461), (305, 317, 435, 422), (519, 523, 639, 635), (553, 518, 634, 669), (482, 481, 619, 601), (522, 521, 637, 638), (539, 552, 668, 655), (506, 505, 600, 622), (577, 551, 667, 696), (520, 519, 635, 636), (502, 501, 598, 599), (575, 576, 695, 694), (551, 513, 629, 667), (481, 500, 597, 619), (518, 517, 633, 634), (548, 550, 666, 664), (559, 558, 676, 596), (514, 491, 609, 630), (512, 549, 665, 628), (479, 480, 595, 674), (574, 575, 694, 691), (517, 516, 632, 633), (480, 559, 596, 595), (495, 492, 692, 693), (515, 514, 630, 631), (558, 479, 674, 676), (550, 495, 693, 666), (478, 475, 614, 617), (492, 574, 691, 692), (513, 511, 627, 629), (549, 545, 661, 665), (476, 477, 594, 593), (494, 495, 693, 675), (508, 512, 628, 624), (546, 548, 664, 662), (477, 478, 617, 594), (510, 509, 625, 626), (544, 547, 663, 660), (475, 476, 593, 614), (573, 571, 688, 690), (511, 510, 626, 627), (570, 572, 689, 687), (509, 508, 624, 625), (547, 546, 662, 663), (500, 502, 599, 597), (571, 569, 686, 688), (504, 506, 622, 621), (545, 515, 631, 661), (568, 570, 687, 685), (501, 481, 619, 598), (516, 544, 660, 632), (503, 507, 623, 620), (542, 483, 602, 658), (569, 567, 684, 686), (505, 503, 620, 600), (543, 542, 658, 659), (566, 568, 685, 683), (483, 541, 657, 602), (592, 573, 690, 710), (491, 540, 656, 609), (567, 565, 682, 684), (591, 592, 710, 611), (391, 390, 509, 510), (358, 382, 478, 477), (427, 429, 548, 546), (392, 511, 508, 389), (357, 358, 477, 476), (430, 426, 545, 549), (274, 392, 389, 271), (374, 456, 574, 492), (431, 377, 495, 550), (440, 359, 479, 558), (396, 395, 514, 515), (439, 441, 559, 480), (398, 397, 516, 517), (456, 457, 575, 574), (359, 439, 480, 479), (393, 430, 549, 512), (395, 373, 491, 514), (429, 431, 550, 548), (399, 398, 517, 518), (432, 394, 513, 551), (457, 458, 576, 575), (401, 400, 519, 520), (459, 432, 551, 577), (363, 362, 505, 506), (420, 433, 552, 539), (403, 402, 521, 522), (364, 360, 481, 482), (434, 399, 518, 553), (400, 404, 523, 519), (459, 577, 576, 458), (365, 363, 506, 483), (405, 403, 522, 524), (342, 459, 458, 341), (366, 361, 502, 484), (385, 367, 485, 501), (404, 406, 525, 523), (460, 408, 527, 578), (384, 368, 486, 500), (433, 424, 543, 552), (407, 405, 524, 526), (461, 407, 526, 579), (368, 364, 482, 486), (422, 435, 554, 541), (367, 366, 484, 485), (436, 434, 553, 555), (463, 462, 580, 581), (362, 423, 542, 505), (406, 409, 528, 525), (369, 370, 488, 487), (436, 555, 554, 435), (408, 410, 529, 527), (416, 463, 581, 535), (371, 372, 490, 489), (318, 436, 435, 317), (366, 411, 530, 484), (462, 464, 582, 580), (372, 369, 487, 490), (412, 367, 485, 531), (465, 461, 579, 583), (421, 371, 489, 540), (437, 359, 479, 556), (370, 373, 491, 488), (439, 438, 557, 480), (411, 413, 532, 530), (584, 582, 583, 585), (414, 412, 531, 533), (466, 584, 585, 467), (440, 376, 494, 558), (413, 415, 534, 532), (466, 468, 586, 584), (374, 375, 493, 492), (377, 441, 559, 495), (388, 414, 533, 507), (444, 467, 585, 562), (376, 377, 495, 494), (441, 440, 558, 559), (617, 614, 593, 594), (596, 676, 674, 595), (599, 598, 604, 603), (622, 600, 658, 602), (605, 601, 619, 597), (615, 606, 607, 608), (609, 656, 608, 607), (693, 692, 610, 675), (689, 611, 612, 709), (710, 690, 689, 611), (709, 708, 707, 612), (708, 680, 706, 707), (680, 679, 705, 706), (679, 704, 703, 705), (704, 702, 701, 703), (702, 698, 699, 701), (698, 651, 700, 699), (641, 644, 697, 643), (644, 696, 695, 697), (696, 667, 694, 695), (667, 666, 691, 694), (666, 693, 692, 691), (690, 688, 687, 689), (688, 686, 685, 687), (686, 684, 683, 685), (684, 682, 681, 683), (682, 605, 601, 681), (680, 678, 637, 679), (678, 677, 636, 637), (677, 654, 653, 636), (693, 596, 676, 675), (595, 673, 672, 674), (673, 671, 670, 672), (671, 669, 657, 670), (669, 668, 659, 657), (669, 634, 655, 668), (667, 629, 664, 666), (629, 628, 665, 664), (665, 661, 662, 664), (661, 660, 663, 662), (661, 631, 632, 660), (659, 658, 602, 657), (634, 609, 656, 655), (654, 652, 618, 653), (614, 615, 606, 613), (650, 621, 620, 623), (698, 642, 645, 651), (623, 649, 648, 650), (649, 647, 646, 648), (647, 604, 603, 646), (642, 641, 643, 645), (642, 640, 639, 641), (640, 638, 635, 639), (638, 637, 636, 635), (634, 633, 630, 609), (633, 632, 631, 630), (629, 627, 624, 628), (627, 626, 625, 624), (621, 622, 600, 620), (597, 599, 598, 619), (652, 617, 616, 618), (617, 614, 613, 616), (576, 578, 697, 695), (483, 506, 622, 602), (524, 522, 638, 640), (528, 577, 696, 644), (484, 502, 599, 603), (501, 485, 604, 598), (523, 525, 641, 639), (578, 527, 643, 697), (500, 486, 605, 597), (552, 543, 659, 668), (526, 524, 640, 642), (579, 526, 642, 698), (486, 482, 601, 605), (541, 554, 670, 657), (485, 484, 603, 604), (555, 553, 669, 671), (581, 580, 699, 700), (505, 542, 658, 600), (525, 528, 644, 641), (487, 488, 607, 606), (554, 556, 672, 670), (527, 529, 645, 643), (535, 581, 700, 651), (489, 490, 615, 608), (557, 555, 671, 673), (484, 530, 646, 603), (580, 582, 701, 699), (490, 487, 606, 615), (531, 485, 604, 647), (583, 579, 698, 702), (540, 489, 608, 656), (556, 479, 674, 672), (488, 491, 609, 607), (480, 557, 673, 595), (530, 532, 648, 646), (582, 584, 703, 701), (533, 531, 647, 649), (585, 583, 702, 704), (558, 494, 675, 676), (532, 534, 650, 648), (584, 586, 705, 703), (492, 493, 610, 692), (495, 559, 596, 693), (507, 533, 649, 623), (562, 585, 704, 679), (493, 494, 675, 610), (537, 520, 636, 653), (529, 535, 651, 645), (586, 587, 706, 705), (560, 538, 654, 677), (591, 590, 612, 611), (496, 572, 689, 709), (534, 504, 621, 650), (587, 588, 707, 706), (590, 496, 709, 612), (561, 560, 677, 678), (589, 563, 680, 708), (572, 591, 611, 689), (487, 497, 613, 606), (521, 562, 679, 637), (536, 478, 617, 652), (588, 590, 612, 707), (475, 490, 615, 614), (563, 561, 678, 680), (496, 589, 708, 709), (497, 498, 616, 613), (499, 537, 653, 618), (482, 564, 681, 601), (538, 536, 652, 654), (498, 499, 618, 616), (565, 486, 605, 682), (540, 539, 655, 656), (564, 566, 683, 681), (347, 349, 350, 348), (349, 466, 467, 350), (409, 291, 343, 460), (291, 342, 341, 343), (394, 276, 275, 393), (276, 274, 271, 275)])
_uv = me_plane.uv_layers.new(name='UVMap')
_uv.uv.foreach_set('vector', [0.0, 0.0, 0.0, 1.0, 1.0, 1.0, 1.0, 0.0, 1.0, 1.0, 1.0, 1.0, 1.0, 0.0, 1.0, 0.0, 1.0, 1.0, 1.0, 1.0, 1.0, 0.0, 1.0, 0.0, 1.0, 1.0, 1.0, 1.0, 1.0, 0.0, 1.0, 0.0, 1.0, 1.0, 1.0, 1.0, 1.0, 0.0, 1.0, 0.0, 1.0, 1.0, 1.0, 1.0, 1.0, 0.0, 1.0, 0.0, 1.0, 1.0, 1.0, 1.0, 1.0, 0.0, 1.0, 0.0, 1.0, 1.0, 1.0, 1.0, 1.0, 0.0, 1.0, 0.0, 1.0, 1.0, 1.0, 1.0, 1.0, 0.0, 1.0, 0.0, 1.0, 1.0, 1.0, 1.0, 1.0, 1.0, 1.0, 1.0, 1.0, 1.0, 1.0, 1.0, 1.0, 1.0, 1.0, 1.0, 1.0, 1.0, 1.0, 1.0, 1.0, 1.0, 1.0, 1.0, 1.0, 1.0, 1.0, 1.0, 1.0, 1.0, 1.0, 1.0, 1.0, 1.0, 1.0, 1.0, 1.0, 1.0, 1.0, 1.0, 1.0, 1.0, 1.0, 1.0, 1.0, 1.0, 1.0, 1.0, 0.0, 1.0, 0.0, 1.0, 1.0, 1.0, 1.0, 1.0, 0.0, 1.0, 0.0, 1.0, 1.0, 1.0, 1.0, 1.0, 0.0, 1.0, 0.0, 1.0, 1.0, 1.0, 1.0, 1.0, 0.0, 1.0, 0.0, 1.0, 1.0, 1.0, 1.0, 1.0, 0.0, 1.0, 0.0, 1.0, 1.0, 1.0, 1.0, 1.0, 1.0, 1.0, 1.0, 1.0, 1.0, 1.0, 1.0, 1.0, 1.0, 1.0, 1.0, 1.0, 1.0, 1.0, 1.0, 1.0, 1.0, 1.0, 1.0, 1.0, 1.0, 1.0, 1.0, 1.0, 1.0, 1.0, 1.0, 1.0, 1.0, 1.0, 1.0, 1.0, 1.0, 1.0, 1.0, 1.0, 1.0, 1.0, 1.0, 1.0, 1.0, 1.0, 1.0, 1.0, 1.0, 1.0, 1.0, 1.0, 1.0, 1.0, 1.0, 1.0, 1.0, 1.0, 1.0, 1.0, 1.0, 1.0, 1.0, 1.0, 1.0, 1.0, 1.0, 1.0, 1.0, 1.0, 1.0, 1.0, 1.0, 1.0, 1.0, 1.0, 1.0, 1.0, 1.0, 1.0, 1.0, 1.0, 1.0, 1.0, 1.0, 1.0, 1.0, 1.0, 1.0, 1.0, 1.0, 1.0, 1.0, 1.0, 1.0, 1.0, 1.0, 1.0, 1.0, 1.0, 1.0, 1.0, 1.0, 1.0, 1.0, 1.0, 1.0, 1.0, 1.0, 1.0, 1.0, 1.0, 1.0, 1.0, 1.0, 1.0, 1.0, 1.0, 1.0, 1.0, 1.0, 1.0, 1.0, 1.0, 1.0, 1.0, 1.0, 1.0, 1.0, 1.0, 1.0, 1.0, 0.0, 0.0, 0.0, 0.0, 0.0, 0.0, 0.0, 0.0, 0.0, 0.0, 0.0, 0.0, 0.0, 0.0, 0.0, 0.0, 1.0, 1.0, 1.0, 1.0, 1.0, 1.0, 1.0, 1.0, 0.0, 0.0, 0.0, 0.0, 0.0, 0.0, 0.0, 0.0, 1.0, 1.0, 1.0, 1.0, 1.0, 1.0, 1.0, 1.0, 1.0, 1.0, 1.0, 1.0, 1.0, 1.0, 1.0, 1.0, 1.0, 1.0, 1.0, 1.0, 1.0, 1.0, 1.0, 1.0, 1.0, 1.0, 1.0, 1.0, 1.0, 1.0, 1.0, 1.0, 1.0, 1.0, 1.0, 1.0, 1.0, 1.0, 1.0, 1.0, 0.0, 1.0, 0.3256, 1.0, 1.0, 1.0, 1.0, 1.0, 1.0, 1.0, 1.0, 1.0, 1.0, 1.0, 1.0, 1.0, 1.0, 1.0, 1.0, 1.0, 1.0, 1.0, 1.0, 1.0, 1.0, 1.0, 1.0, 1.0, 1.0, 1.0, 1.0, 1.0, 1.0, 1.0, 1.0, 1.0, 1.0, 1.0, 1.0, 1.0, 0.0, 0.0, 0.0, 0.0, 0.0, 0.0, 0.0, 0.0, 1.0, 1.0, 1.0, 1.0, 1.0, 1.0, 1.0, 1.0, 1.0, 1.0, 1.0, 1.0, 1.0, 1.0, 1.0, 1.0, 1.0, 1.0, 1.0, 1.0, 1.0, 1.0, 1.0, 1.0, 1.0, 1.0, 1.0, 1.0, 1.0, 1.0, 1.0, 1.0, 0.3256, 1.0, 0.6753, 1.0, 1.0, 1.0, 1.0, 1.0, 0.6753, 1.0, 1.0, 1.0, 1.0, 1.0, 1.0, 1.0, 0.0, 0.0, 0.0, 0.0, 0.0, 0.0, 0.0, 0.0, 1.0, 1.0, 1.0, 1.0, 1.0, 1.0, 1.0, 1.0, 1.0, 1.0, 1.0, 1.0, 1.0, 1.0, 1.0, 1.0, 1.0, 1.0, 1.0, 1.0, 1.0, 1.0, 1.0, 1.0, 1.0, 1.0, 1.0, 1.0, 1.0, 1.0, 1.0, 1.0, 1.0, 1.0, 1.0, 1.0, 1.0, 1.0, 1.0, 1.0, 0.0, 1.0, 0.0, 1.0, 0.0, 1.0, 0.0, 1.0, 1.0, 1.0, 1.0, 1.0, 1.0, 1.0, 1.0, 1.0, 1.0, 1.0, 1.0, 1.0, 1.0, 1.0, 1.0, 1.0, 1.0, 1.0, 1.0, 1.0, 1.0, 1.0, 1.0, 1.0, 1.0, 1.0, 1.0, 1.0, 1.0, 1.0, 1.0, 1.0, 0.3256, 1.0, 0.6753, 1.0, 0.6753, 1.0, 0.3256, 1.0, 1.0, 0.0, 1.0, 0.0, 1.0, 0.0, 1.0, 0.0, 1.0, 0.0, 1.0, 0.0, 1.0, 0.0, 1.0, 0.0, 1.0, 1.0, 1.0, 1.0, 1.0, 1.0, 1.0, 1.0, 1.0, 1.0, 1.0, 1.0, 1.0, 1.0, 1.0, 1.0, 1.0, 1.0, 1.0, 1.0, 1.0, 1.0, 1.0, 1.0, 1.0, 1.0, 1.0, 1.0, 1.0, 1.0, 1.0, 1.0, 1.0, 0.0, 1.0, 0.0, 1.0, 0.0, 1.0, 0.0, 1.0, 1.0, 1.0, 1.0, 1.0, 1.0, 1.0, 1.0, 1.0, 1.0, 1.0, 1.0, 1.0, 1.0, 1.0, 1.0, 1.0, 1.0, 1.0, 1.0, 1.0, 1.0, 1.0, 1.0, 1.0, 1.0, 1.0, 1.0, 1.0, 1.0, 1.0, 1.0, 1.0, 1.0, 1.0, 1.0, 1.0, 1.0, 1.0, 1.0, 1.0, 1.0, 1.0, 1.0, 1.0, 1.0, 1.0, 1.0, 1.0, 0.0, 1.0, 0.0, 1.0, 0.0, 1.0, 0.0, 1.0, 1.0, 1.0, 1.0, 1.0, 1.0, 1.0, 1.0, 1.0, 1.0, 1.0, 1.0, 1.0, 1.0, 1.0, 1.0, 1.0, 1.0, 1.0, 1.0, 1.0, 1.0, 1.0, 1.0, 1.0, 1.0, 1.0, 1.0, 1.0, 1.0, 1.0, 1.0, 1.0, 1.0, 1.0, 1.0, 1.0, 1.0, 1.0, 1.0, 1.0, 1.0, 1.0, 1.0, 1.0, 1.0, 1.0, 1.0, 1.0, 1.0, 1.0, 1.0, 1.0, 1.0, 1.0, 1.0, 1.0, 1.0, 1.0, 1.0, 1.0, 1.0, 1.0, 1.0, 0.6753, 1.0, 1.0, 1.0, 1.0, 1.0, 0.6753, 1.0, 1.0, 0.0, 1.0, 0.0, 1.0, 0.0, 1.0, 0.0, 1.0, 1.0, 1.0, 1.0, 1.0, 1.0, 1.0, 1.0, 1.0, 1.0, 0.3256, 1.0, 0.3256, 1.0, 1.0, 1.0, 1.0, 1.0, 1.0, 1.0, 1.0, 1.0, 1.0, 1.0, 1.0, 1.0, 1.0, 1.0, 1.0, 1.0, 1.0, 1.0, 1.0, 1.0, 1.0, 1.0, 1.0, 1.0, 1.0, 1.0, 1.0, 1.0, 1.0, 1.0, 1.0, 1.0, 1.0, 1.0, 1.0, 0.0, 1.0, 0.0, 1.0, 0.0, 1.0, 0.0, 0.0, 0.0, 0.0, 0.0, 0.0, 0.0, 0.0, 0.0, 1.0, 1.0, 1.0, 1.0, 1.0, 1.0, 1.0, 1.0, 1.0, 1.0, 1.0, 1.0, 1.0, 1.0, 1.0, 1.0, 1.0, 1.0, 1.0, 1.0, 1.0, 1.0, 1.0, 1.0, 1.0, 1.0, 1.0, 1.0, 1.0, 1.0, 1.0, 1.0, 0.0, 0.0, 0.0, 0.0, 0.0, 0.0, 0.0, 0.0, 1.0, 1.0, 1.0, 1.0, 1.0, 1.0, 1.0, 1.0, 1.0, 0.0, 1.0, 0.0, 1.0, 0.0, 1.0, 0.0, 0.0, 0.0, 0.0, 0.0, 0.0, 0.0, 0.0, 0.0, 1.0, 1.0, 1.0, 1.0, 1.0, 1.0, 1.0, 1.0, 1.0, 1.0, 1.0, 0.0, 1.0, 0.0, 1.0, 1.0, 1.0, 1.0, 1.0, 1.0, 1.0, 1.0, 1.0, 1.0, 1.0, 1.0, 1.0, 1.0, 1.0, 1.0, 1.0, 1.0, 1.0, 1.0, 1.0, 1.0, 1.0, 1.0, 1.0, 1.0, 1.0, 1.0, 1.0, 1.0, 1.0, 1.0, 1.0, 1.0, 1.0, 1.0, 1.0, 1.0, 1.0, 1.0, 1.0, 1.0, 1.0, 0.0, 1.0, 0.0, 1.0, 0.0, 1.0, 0.0, 1.0, 1.0, 1.0, 1.0, 1.0, 1.0, 1.0, 1.0, 1.0, 1.0, 1.0, 1.0, 1.0, 1.0, 1.0, 1.0, 1.0, 1.0, 1.0, 1.0, 1.0, 1.0, 1.0, 1.0, 1.0, 1.0, 1.0, 1.0, 1.0, 1.0, 1.0, 1.0, 1.0, 1.0, 1.0, 1.0, 1.0, 1.0, 1.0, 1.0, 1.0, 1.0, 1.0, 1.0, 1.0, 1.0, 1.0, 1.0, 1.0, 1.0, 1.0, 1.0, 1.0, 1.0, 1.0, 1.0, 1.0, 1.0, 1.0, 1.0, 1.0, 1.0, 1.0, 1.0, 1.0, 0.0, 1.0, 0.0, 1.0, 0.0, 1.0, 0.0, 1.0, 1.0, 1.0, 1.0, 1.0, 1.0, 1.0, 1.0, 1.0, 1.0, 1.0, 1.0, 1.0, 1.0, 1.0, 1.0, 0.0, 0.0, 0.0, 0.0, 0.0, 0.0, 0.0, 0.0, 1.0, 1.0, 1.0, 1.0, 1.0, 1.0, 1.0, 1.0, 1.0, 1.0, 1.0, 1.0, 1.0, 1.0, 1.0, 1.0, 0.0, 0.0, 0.0, 0.0, 0.0, 0.0, 0.0, 0.0, 1.0, 1.0, 1.0, 1.0, 1.0, 1.0, 1.0, 1.0, 1.0, 1.0, 1.0, 1.0, 1.0, 1.0, 1.0, 1.0, 1.0, 0.0, 1.0, 0.0, 1.0, 0.0, 1.0, 0.0, 1.0, 1.0, 1.0, 1.0, 1.0, 1.0, 1.0, 1.0, 1.0, 1.0, 1.0, 1.0, 1.0, 1.0, 1.0, 1.0, 1.0, 1.0, 1.0, 0.0, 1.0, 0.0, 1.0, 1.0, 1.0, 1.0, 1.0, 1.0, 1.0, 1.0, 1.0, 1.0, 1.0, 1.0, 1.0, 1.0, 1.0, 1.0, 1.0, 1.0, 1.0, 1.0, 1.0, 1.0, 1.0, 1.0, 1.0, 1.0, 1.0, 1.0, 1.0, 1.0, 1.0, 1.0, 1.0, 1.0, 1.0, 0.0, 1.0, 0.0, 1.0, 0.0, 1.0, 0.0, 1.0, 1.0, 1.0, 1.0, 1.0, 1.0, 1.0, 1.0, 1.0, 1.0, 1.0, 1.0, 1.0, 1.0, 1.0, 1.0, 0.0, 1.0, 1.0, 1.0, 1.0, 1.0, 0.0, 1.0, 1.0, 1.0, 1.0, 1.0, 1.0, 1.0, 1.0, 1.0, 1.0, 1.0, 1.0, 1.0, 1.0, 1.0, 1.0, 1.0, 1.0, 1.0, 1.0, 1.0, 1.0, 1.0, 1.0, 1.0, 0.3256, 1.0, 0.0, 1.0, 0.0, 1.0, 0.3256, 1.0, 1.0, 1.0, 1.0, 1.0, 1.0, 1.0, 1.0, 1.0, 1.0, 1.0, 1.0, 1.0, 1.0, 1.0, 1.0, 1.0, 1.0, 1.0, 1.0, 1.0, 1.0, 1.0, 1.0, 1.0, 1.0, 1.0, 0.6753, 1.0, 0.6753, 1.0, 1.0, 1.0, 1.0, 1.0, 1.0, 1.0, 1.0, 1.0, 1.0, 1.0, 1.0, 1.0, 1.0, 1.0, 1.0, 1.0, 1.0, 1.0, 1.0, 1.0, 1.0, 1.0, 1.0, 1.0, 1.0, 1.0, 1.0, 1.0, 1.0, 1.0, 1.0, 1.0, 1.0, 1.0, 1.0, 1.0, 1.0, 1.0, 1.0, 1.0, 1.0, 1.0, 1.0, 1.0, 1.0, 1.0, 1.0, 1.0, 1.0, 1.0, 1.0, 1.0, 1.0, 1.0, 1.0, 1.0, 1.0, 1.0, 1.0, 1.0, 1.0, 1.0, 1.0, 1.0, 1.0, 1.0, 1.0, 1.0, 1.0, 1.0, 1.0, 1.0, 1.0, 1.0, 1.0, 1.0, 1.0, 1.0, 1.0, 1.0, 1.0, 1.0, 1.0, 1.0, 1.0, 1.0, 1.0, 1.0, 1.0, 1.0, 1.0, 1.0, 1.0, 1.0, 1.0, 1.0, 1.0, 1.0, 0.6753, 1.0, 1.0, 1.0, 1.0, 1.0, 0.6753, 1.0, 1.0, 1.0, 1.0, 1.0, 1.0, 1.0, 1.0, 1.0, 1.0, 1.0, 1.0, 1.0, 1.0, 1.0, 1.0, 1.0, 1.0, 1.0, 1.0, 1.0, 1.0, 1.0, 1.0, 1.0, 1.0, 1.0, 1.0, 1.0, 1.0, 1.0, 1.0, 1.0, 1.0, 1.0, 1.0, 1.0, 1.0, 1.0, 1.0, 1.0, 1.0, 1.0, 1.0, 1.0, 1.0, 1.0, 1.0, 1.0, 1.0, 1.0, 1.0, 1.0, 1.0, 1.0, 1.0, 1.0, 1.0, 1.0, 1.0, 1.0, 1.0, 1.0, 1.0, 1.0, 1.0, 1.0, 1.0, 1.0, 1.0, 1.0, 1.0, 1.0, 1.0, 1.0, 1.0, 1.0, 1.0, 1.0, 1.0, 1.0, 1.0, 1.0, 1.0, 1.0, 1.0, 1.0, 1.0, 1.0, 1.0, 1.0, 1.0, 1.0, 1.0, 1.0, 1.0, 1.0, 1.0, 1.0, 1.0, 1.0, 1.0, 1.0, 1.0, 1.0, 1.0, 1.0, 1.0, 1.0, 1.0, 1.0, 1.0, 1.0, 0.0, 1.0, 1.0, 1.0, 1.0, 1.0, 0.0, 1.0, 1.0, 1.0, 1.0, 1.0, 1.0, 1.0, 1.0, 1.0, 0.3256, 1.0, 0.0, 1.0, 0.0, 1.0, 0.3256, 1.0, 1.0, 1.0, 1.0, 1.0, 1.0, 1.0, 1.0, 1.0, 1.0, 1.0, 1.0, 1.0, 1.0, 1.0, 1.0, 1.0, 1.0, 0.0, 1.0, 1.0, 1.0, 1.0, 1.0, 0.0, 1.0, 1.0, 1.0, 1.0, 1.0, 1.0, 1.0, 1.0, 0.0, 1.0, 0.0, 1.0, 0.0, 1.0, 0.0, 1.0, 1.0, 1.0, 1.0, 1.0, 1.0, 1.0, 1.0, 1.0, 1.0, 1.0, 1.0, 1.0, 1.0, 1.0, 1.0, 1.0, 1.0, 1.0, 1.0, 1.0, 1.0, 1.0, 1.0, 1.0, 1.0, 1.0, 1.0, 1.0, 1.0, 1.0, 1.0, 1.0, 1.0, 1.0, 1.0, 1.0, 1.0, 1.0, 1.0, 1.0, 1.0, 1.0, 1.0, 0.0, 1.0, 0.0, 1.0, 1.0, 0.0, 1.0, 0.0, 1.0, 0.0, 1.0, 0.0, 1.0, 1.0, 1.0, 1.0, 1.0, 1.0, 1.0, 1.0, 1.0, 1.0, 0.0, 0.0, 0.0, 0.0, 0.0, 1.0, 0.0, 1.0, 1.0, 1.0, 1.0, 1.0, 1.0, 1.0, 1.0, 0.0, 0.0, 0.0, 1.0, 0.0, 1.0, 0.0, 0.0, 1.0, 1.0, 1.0, 1.0, 1.0, 1.0, 1.0, 1.0, 1.0, 1.0, 1.0, 1.0, 1.0, 1.0, 1.0, 1.0, 1.0, 1.0, 1.0, 1.0, 1.0, 1.0, 1.0, 1.0, 1.0, 1.0, 1.0, 1.0, 1.0, 1.0, 1.0, 1.0, 1.0, 1.0, 1.0, 1.0, 1.0, 1.0, 1.0, 1.0, 1.0, 1.0, 1.0, 1.0, 1.0, 1.0, 1.0, 1.0, 0.0, 1.0, 0.0, 1.0, 0.0, 1.0, 0.0, 1.0, 1.0, 1.0, 1.0, 1.0, 1.0, 1.0, 1.0, 1.0, 1.0, 1.0, 1.0, 1.0, 1.0, 1.0, 1.0, 1.0, 1.0, 1.0, 1.0, 1.0, 1.0, 1.0, 1.0, 1.0, 1.0, 1.0, 1.0, 1.0, 1.0, 1.0, 1.0, 1.0, 1.0, 1.0, 1.0, 1.0, 1.0, 1.0, 1.0, 1.0, 1.0, 1.0, 1.0, 1.0, 1.0, 1.0, 1.0, 1.0, 1.0, 1.0, 1.0, 1.0, 1.0, 1.0, 1.0, 1.0, 0.0, 1.0, 0.0, 1.0, 0.0, 1.0, 0.0, 1.0, 1.0, 1.0, 1.0, 1.0, 1.0, 1.0, 1.0, 1.0, 1.0, 1.0, 1.0, 1.0, 1.0, 1.0, 1.0, 1.0, 1.0, 1.0, 1.0, 1.0, 1.0, 1.0, 1.0, 1.0, 1.0, 1.0, 1.0, 1.0, 1.0, 1.0, 1.0, 1.0, 1.0, 1.0, 1.0, 1.0, 1.0, 1.0, 1.0, 1.0, 1.0, 1.0, 1.0, 1.0, 1.0, 1.0, 1.0, 1.0, 1.0, 1.0, 1.0, 1.0, 1.0, 1.0, 1.0, 1.0, 1.0, 1.0, 1.0, 1.0, 1.0, 1.0, 1.0, 1.0, 1.0, 1.0, 1.0, 1.0, 1.0, 1.0, 1.0, 1.0, 1.0, 1.0, 1.0, 1.0, 1.0, 1.0, 1.0, 1.0, 1.0, 1.0, 1.0, 1.0, 1.0, 1.0, 1.0, 1.0, 1.0, 1.0, 1.0, 1.0, 1.0, 1.0, 1.0, 1.0, 1.0, 1.0, 1.0, 1.0, 1.0, 1.0, 1.0, 1.0, 1.0, 1.0, 1.0, 1.0, 1.0, 1.0, 1.0, 1.0, 1.0, 1.0, 1.0, 1.0, 1.0, 1.0, 1.0, 1.0, 1.0, 1.0, 1.0, 1.0, 1.0, 1.0, 1.0, 1.0, 1.0, 1.0, 1.0, 1.0, 1.0, 1.0, 1.0, 1.0, 1.0, 1.0, 1.0, 1.0, 1.0, 1.0, 1.0, 1.0, 1.0, 1.0, 1.0, 1.0, 1.0, 1.0, 1.0, 1.0, 1.0, 1.0, 1.0, 1.0, 1.0, 1.0, 1.0, 1.0, 1.0, 1.0, 1.0, 1.0, 1.0, 1.0, 1.0, 1.0, 1.0, 1.0, 1.0, 1.0, 1.0, 1.0, 1.0, 1.0, 1.0, 1.0, 1.0, 1.0, 1.0, 1.0, 1.0, 1.0, 1.0, 1.0, 1.0, 1.0, 1.0, 1.0, 1.0, 1.0, 1.0, 1.0, 1.0, 1.0, 1.0, 1.0, 1.0, 1.0, 1.0, 1.0, 1.0, 1.0, 1.0, 1.0, 1.0, 1.0, 1.0, 1.0, 1.0, 1.0, 1.0, 1.0, 1.0, 1.0, 1.0, 1.0, 0.6753, 1.0, 0.6753, 1.0, 1.0, 1.0, 1.0, 1.0, 1.0, 1.0, 1.0, 1.0, 1.0, 1.0, 1.0, 1.0, 1.0, 1.0, 1.0, 1.0, 1.0, 1.0, 1.0, 1.0, 1.0, 1.0, 1.0, 1.0, 1.0, 1.0, 1.0, 1.0, 1.0, 1.0, 1.0, 1.0, 1.0, 1.0, 1.0, 1.0, 1.0, 1.0, 1.0, 1.0, 1.0, 1.0, 1.0, 1.0, 1.0, 1.0, 1.0, 1.0, 1.0, 1.0, 1.0, 1.0, 1.0, 1.0, 1.0, 1.0, 1.0, 1.0, 1.0, 1.0, 1.0, 1.0, 1.0, 1.0, 1.0, 1.0, 1.0, 1.0, 1.0, 1.0, 1.0, 1.0, 1.0, 1.0, 1.0, 1.0, 1.0, 1.0, 1.0, 0.0, 1.0, 0.0, 1.0, 1.0, 1.0, 1.0, 1.0, 1.0, 1.0, 1.0, 1.0, 1.0, 1.0, 1.0, 1.0, 1.0, 1.0, 1.0, 1.0, 1.0, 1.0, 1.0, 1.0, 1.0, 1.0, 1.0, 1.0, 1.0, 1.0, 1.0, 1.0, 0.0, 1.0, 0.0, 1.0, 1.0, 1.0, 1.0, 1.0, 1.0, 1.0, 1.0, 1.0, 1.0, 1.0, 1.0, 1.0, 1.0, 1.0, 1.0, 1.0, 1.0, 1.0, 1.0, 1.0, 1.0, 1.0, 1.0, 1.0, 1.0, 1.0, 0.0, 1.0, 0.0, 1.0, 1.0, 1.0, 1.0, 1.0, 1.0, 1.0, 1.0, 1.0, 1.0, 1.0, 1.0, 1.0, 1.0, 1.0, 1.0, 1.0, 1.0, 1.0, 0.0, 1.0, 1.0, 1.0, 1.0, 1.0, 0.0, 1.0, 0.0, 1.0, 0.0, 1.0, 0.0, 1.0, 0.0, 1.0, 1.0, 1.0, 1.0, 1.0, 1.0, 1.0, 1.0, 1.0, 1.0, 1.0, 1.0, 1.0, 1.0, 1.0, 1.0, 1.0, 0.0, 1.0, 0.0, 1.0, 0.0, 1.0, 0.0, 1.0, 1.0, 1.0, 1.0, 1.0, 1.0, 1.0, 1.0, 1.0, 1.0, 1.0, 1.0, 1.0, 1.0, 1.0, 1.0, 1.0, 0.0, 1.0, 0.0, 1.0, 0.0, 1.0, 0.0, 1.0, 1.0, 1.0, 1.0, 1.0, 1.0, 1.0, 1.0, 1.0, 1.0, 1.0, 1.0, 1.0, 1.0, 1.0, 1.0, 1.0, 1.0, 1.0, 1.0, 1.0, 1.0, 1.0, 1.0, 1.0, 1.0, 1.0, 1.0, 1.0, 1.0, 1.0, 1.0, 1.0, 1.0, 1.0, 1.0, 1.0, 1.0, 1.0, 1.0, 1.0, 1.0, 1.0, 1.0, 1.0, 1.0, 1.0, 1.0, 1.0, 1.0, 1.0, 1.0, 1.0, 1.0, 1.0, 1.0, 1.0, 1.0, 1.0, 1.0, 1.0, 1.0, 1.0, 1.0, 1.0, 1.0, 1.0, 1.0, 1.0, 1.0, 1.0, 1.0, 1.0, 0.0, 1.0, 0.0, 1.0, 0.0, 1.0, 0.0, 1.0, 1.0, 1.0, 1.0, 1.0, 1.0, 1.0, 1.0, 1.0, 1.0, 1.0, 1.0, 1.0, 1.0, 1.0, 1.0, 1.0, 1.0, 1.0, 1.0, 1.0, 1.0, 1.0, 1.0, 1.0, 1.0, 1.0, 1.0, 1.0, 1.0, 1.0, 1.0, 0.0, 0.0, 0.0, 0.0, 0.0, 0.0, 0.0, 0.0, 1.0, 0.0, 1.0, 0.0, 1.0, 1.0, 1.0, 1.0, 1.0, 1.0, 1.0, 1.0, 1.0, 1.0, 1.0, 1.0, 1.0, 0.0, 1.0, 0.0, 1.0, 1.0, 1.0, 1.0, 1.0, 1.0, 1.0, 1.0, 1.0, 1.0, 1.0, 1.0, 1.0, 1.0, 1.0, 1.0, 1.0, 1.0, 1.0, 1.0, 0.0, 0.0, 0.0, 0.0, 0.0, 0.0, 0.0, 0.0, 1.0, 1.0, 1.0, 1.0, 1.0, 1.0, 1.0, 1.0, 0.0, 0.0, 0.0, 0.0, 0.0, 0.0, 0.0, 0.0, 1.0, 1.0, 1.0, 1.0, 1.0, 1.0, 1.0, 1.0, 1.0, 1.0, 1.0, 1.0, 1.0, 1.0, 1.0, 1.0, 1.0, 0.0, 1.0, 0.0, 1.0, 0.0, 1.0, 0.0, 1.0, 1.0, 1.0, 1.0, 1.0, 1.0, 1.0, 1.0, 1.0, 1.0, 1.0, 1.0, 1.0, 1.0, 1.0, 1.0, 1.0, 1.0, 1.0, 0.0, 1.0, 0.0, 1.0, 1.0, 1.0, 1.0, 1.0, 1.0, 1.0, 1.0, 1.0, 1.0, 1.0, 1.0, 1.0, 1.0, 1.0, 1.0, 1.0, 1.0, 1.0, 1.0, 1.0, 1.0, 1.0, 1.0, 1.0, 1.0, 1.0, 1.0, 1.0, 1.0, 1.0, 1.0, 1.0, 1.0, 1.0, 0.0, 1.0, 0.0, 1.0, 0.0, 1.0, 0.0, 1.0, 1.0, 1.0, 1.0, 1.0, 1.0, 1.0, 1.0, 1.0, 1.0, 1.0, 1.0, 1.0, 1.0, 1.0, 1.0, 0.0, 0.0, 0.0, 0.0, 0.0, 0.0, 0.0, 0.0, 1.0, 1.0, 1.0, 1.0, 1.0, 1.0, 1.0, 1.0, 1.0, 1.0, 1.0, 1.0, 1.0, 1.0, 1.0, 1.0, 1.0, 1.0, 1.0, 1.0, 1.0, 1.0, 1.0, 1.0, 1.0, 0.0, 1.0, 0.0, 1.0, 0.0, 1.0, 0.0, 1.0, 1.0, 1.0, 1.0, 1.0, 1.0, 1.0, 1.0, 1.0, 1.0, 1.0, 1.0, 1.0, 1.0, 1.0, 1.0, 1.0, 1.0, 1.0, 1.0, 1.0, 1.0, 1.0, 1.0, 1.0, 1.0, 1.0, 1.0, 1.0, 1.0, 1.0, 1.0, 1.0, 1.0, 1.0, 1.0, 1.0, 1.0, 1.0, 1.0, 1.0, 1.0, 1.0, 1.0, 1.0, 1.0, 1.0, 1.0, 1.0, 1.0, 1.0, 1.0, 1.0, 1.0, 1.0, 1.0, 1.0, 1.0, 1.0, 1.0, 1.0, 1.0, 1.0, 1.0, 1.0, 0.0, 1.0, 0.0, 1.0, 0.0, 1.0, 0.0, 1.0, 1.0, 1.0, 1.0, 1.0, 1.0, 1.0, 1.0, 1.0, 0.0, 1.0, 0.0, 1.0, 0.0, 1.0, 0.0, 1.0, 1.0, 1.0, 1.0, 1.0, 1.0, 1.0, 1.0, 1.0, 1.0, 1.0, 1.0, 1.0, 1.0, 1.0, 1.0, 1.0, 0.0, 1.0, 0.0, 1.0, 0.0, 1.0, 0.0, 1.0, 0.0, 1.0, 1.0, 1.0, 1.0, 1.0, 0.0, 1.0, 1.0, 1.0, 1.0, 1.0, 1.0, 1.0, 1.0, 1.0, 1.0, 1.0, 1.0, 1.0, 1.0, 1.0, 1.0, 1.0, 1.0, 1.0, 0.0, 1.0, 0.0, 1.0, 1.0, 1.0, 1.0, 1.0, 1.0, 1.0, 1.0, 1.0, 1.0, 1.0, 1.0, 1.0, 1.0, 1.0, 1.0, 1.0, 1.0, 1.0, 1.0, 1.0, 1.0, 1.0, 1.0, 1.0, 1.0, 1.0, 0.0, 1.0, 0.0, 1.0, 0.0, 1.0, 0.0, 1.0, 1.0, 1.0, 1.0, 1.0, 1.0, 1.0, 1.0, 1.0, 1.0, 1.0, 1.0, 1.0, 1.0, 1.0, 1.0, 1.0, 1.0, 1.0, 1.0, 1.0, 1.0, 1.0, 1.0, 1.0, 1.0, 1.0, 1.0, 1.0, 1.0, 1.0, 1.0, 1.0, 1.0, 1.0, 1.0, 1.0, 1.0, 1.0, 1.0, 1.0, 1.0, 1.0, 1.0, 1.0, 1.0, 1.0, 1.0, 1.0, 1.0, 1.0, 1.0, 1.0, 1.0, 1.0, 1.0, 1.0, 1.0, 1.0, 1.0, 1.0, 1.0, 1.0, 1.0, 1.0, 1.0, 1.0, 1.0, 1.0, 1.0, 1.0, 1.0, 0.0, 1.0, 0.0, 1.0, 0.0, 1.0, 0.0, 1.0, 1.0, 1.0, 1.0, 1.0, 1.0, 1.0, 1.0, 1.0, 1.0, 1.0, 1.0, 1.0, 1.0, 1.0, 1.0, 1.0, 1.0, 1.0, 0.3256, 1.0, 0.3256, 1.0, 1.0, 1.0, 1.0, 1.0, 1.0, 1.0, 1.0, 1.0, 1.0, 1.0, 1.0, 0.0, 0.0, 0.0, 0.0, 0.0, 1.0, 0.0, 0.0, 1.0, 0.0, 1.0, 0.0, 1.0, 0.0, 1.0, 0.0, 0.0, 0.0, 1.0, 0.0, 1.0, 0.0, 0.0, 1.0, 1.0, 1.0, 1.0, 1.0, 1.0, 1.0, 1.0, 1.0, 1.0, 1.0, 1.0, 1.0, 1.0, 1.0, 1.0, 1.0, 1.0, 1.0, 1.0, 1.0, 1.0, 1.0, 1.0, 1.0, 1.0, 1.0, 1.0, 1.0, 1.0, 1.0, 1.0, 0.0, 1.0, 0.0, 1.0, 0.0, 1.0, 0.0, 1.0, 1.0, 1.0, 1.0, 1.0, 1.0, 1.0, 1.0, 1.0, 1.0, 1.0, 1.0, 1.0, 1.0, 1.0, 1.0, 1.0, 1.0, 1.0, 1.0, 1.0, 1.0, 1.0, 1.0, 1.0, 1.0, 1.0, 1.0, 1.0, 1.0, 1.0, 1.0, 1.0, 1.0, 1.0, 1.0, 1.0, 1.0, 1.0, 1.0, 1.0, 1.0, 1.0, 1.0, 1.0, 1.0, 1.0, 1.0, 1.0, 0.0, 1.0, 0.0, 1.0, 0.0, 1.0, 0.0, 1.0, 0.3256, 1.0, 0.6753, 1.0, 0.6753, 1.0, 0.3256, 1.0, 1.0, 1.0, 1.0, 1.0, 1.0, 1.0, 1.0, 1.0, 1.0, 1.0, 1.0, 1.0, 1.0, 1.0, 1.0, 1.0, 1.0, 1.0, 1.0, 1.0, 1.0, 1.0, 1.0, 1.0, 1.0, 1.0, 1.0, 1.0, 1.0, 1.0, 1.0, 1.0, 0.0, 1.0, 0.0, 1.0, 0.0, 1.0, 0.0, 1.0, 1.0, 1.0, 1.0, 1.0, 1.0, 1.0, 1.0, 1.0, 1.0, 1.0, 1.0, 1.0, 1.0, 1.0, 1.0, 1.0, 1.0, 1.0, 1.0, 1.0, 1.0, 1.0, 1.0, 1.0, 1.0, 1.0, 1.0, 1.0, 1.0, 1.0, 1.0, 1.0, 1.0, 1.0, 1.0, 1.0, 1.0, 1.0, 1.0, 1.0, 1.0, 1.0, 1.0, 1.0, 1.0, 1.0, 1.0, 1.0, 1.0, 1.0, 1.0, 1.0, 1.0, 1.0, 1.0, 1.0, 1.0, 1.0, 1.0, 1.0, 1.0, 1.0, 1.0, 1.0, 1.0, 1.0, 1.0, 1.0, 1.0, 1.0, 1.0, 1.0, 1.0, 1.0, 1.0, 1.0, 1.0, 1.0, 1.0, 1.0, 1.0, 1.0, 1.0, 1.0, 1.0, 1.0, 1.0, 1.0, 1.0, 1.0, 1.0, 1.0, 1.0, 1.0, 1.0, 1.0, 1.0, 1.0, 1.0, 1.0, 1.0, 1.0, 1.0, 1.0, 1.0, 1.0, 1.0, 1.0, 1.0, 1.0, 1.0, 1.0, 0.0, 1.0, 0.0, 1.0, 0.0, 1.0, 0.0, 1.0, 1.0, 1.0, 1.0, 1.0, 1.0, 1.0, 1.0, 1.0, 1.0, 1.0, 1.0, 1.0, 1.0, 1.0, 1.0, 1.0, 1.0, 1.0, 1.0, 1.0, 1.0, 1.0, 1.0, 1.0, 1.0, 1.0, 1.0, 1.0, 1.0, 1.0, 1.0, 1.0, 0.0, 1.0, 0.0, 1.0, 0.0, 1.0, 0.0, 1.0, 1.0, 1.0, 1.0, 1.0, 1.0, 1.0, 1.0, 1.0, 1.0, 1.0, 1.0, 1.0, 1.0, 1.0, 1.0, 1.0, 1.0, 1.0, 1.0, 1.0, 1.0, 1.0, 1.0, 1.0, 1.0, 1.0, 1.0, 1.0, 1.0, 1.0, 1.0, 1.0, 1.0, 1.0, 1.0, 1.0, 1.0, 1.0, 1.0, 1.0, 0.0, 1.0, 0.0, 1.0, 0.0, 1.0, 0.0, 1.0, 1.0, 1.0, 1.0, 1.0, 1.0, 1.0, 1.0, 1.0, 1.0, 1.0, 1.0, 1.0, 1.0, 1.0, 1.0, 1.0, 1.0, 1.0, 1.0, 1.0, 1.0, 1.0, 1.0, 1.0, 0.0, 0.0, 0.0, 0.0, 0.0, 0.0, 0.0, 0.0, 1.0, 1.0, 1.0, 1.0, 1.0, 1.0, 1.0, 1.0, 0.0, 0.0, 0.0, 1.0, 0.0, 1.0, 0.0, 0.0, 1.0, 1.0, 1.0, 1.0, 1.0, 1.0, 1.0, 1.0, 0.0, 1.0, 0.0, 1.0, 0.0, 1.0, 0.0, 1.0, 0.6753, 1.0, 1.0, 1.0, 1.0, 1.0, 0.6753, 1.0, 1.0, 0.0, 0.0, 0.0, 0.0, 0.0, 1.0, 0.0, 1.0, 1.0, 1.0, 1.0, 1.0, 1.0, 1.0, 1.0, 1.0, 1.0, 0.3256, 1.0, 0.3256, 1.0, 1.0, 1.0, 1.0, 1.0, 1.0, 0.0, 1.0, 0.0, 1.0, 1.0, 1.0, 1.0, 1.0, 1.0, 1.0, 1.0, 1.0, 1.0, 1.0, 1.0, 1.0, 1.0, 1.0, 1.0, 1.0, 1.0, 0.0, 1.0, 0.0, 1.0, 0.0, 1.0, 0.0, 1.0, 1.0, 1.0, 1.0, 1.0, 1.0, 1.0, 1.0, 1.0, 1.0, 0.0, 1.0, 1.0, 1.0, 1.0, 1.0, 0.0, 1.0, 1.0, 1.0, 1.0, 1.0, 1.0, 1.0, 1.0, 1.0, 1.0, 1.0, 1.0, 1.0, 1.0, 1.0, 1.0, 1.0, 1.0, 1.0, 1.0, 1.0, 1.0, 1.0, 1.0, 1.0, 1.0, 1.0, 1.0, 1.0, 1.0, 1.0, 1.0, 1.0, 1.0, 1.0, 1.0, 1.0, 0.0, 1.0, 0.0, 1.0, 1.0, 1.0, 1.0, 1.0, 1.0, 1.0, 1.0, 1.0, 1.0, 1.0, 1.0, 1.0, 1.0, 1.0, 1.0, 1.0, 1.0, 1.0, 1.0, 1.0, 0.0, 1.0, 0.0, 1.0, 1.0, 1.0, 1.0, 1.0, 1.0, 1.0, 1.0, 1.0, 1.0, 1.0, 1.0, 1.0, 1.0, 1.0, 1.0, 1.0, 1.0, 1.0, 1.0, 1.0, 1.0, 1.0, 1.0, 1.0, 1.0, 1.0, 1.0, 1.0, 1.0, 1.0, 1.0, 1.0, 1.0, 1.0, 1.0, 1.0, 1.0, 1.0, 1.0, 1.0, 0.0, 1.0, 0.0, 1.0, 0.0, 1.0, 0.0, 1.0, 1.0, 1.0, 1.0, 1.0, 1.0, 1.0, 1.0, 1.0, 1.0, 1.0, 1.0, 1.0, 1.0, 1.0, 1.0, 1.0, 0.0, 1.0, 0.0, 1.0, 0.0, 1.0, 0.0, 1.0, 1.0, 1.0, 1.0, 1.0, 1.0, 1.0, 1.0, 1.0, 1.0, 1.0, 1.0, 1.0, 1.0, 1.0, 1.0, 1.0, 0.0, 1.0, 0.0, 1.0, 0.0, 1.0, 0.0, 1.0, 1.0, 1.0, 1.0, 1.0, 1.0, 1.0, 1.0, 1.0, 1.0, 1.0, 1.0, 1.0, 1.0, 1.0, 1.0, 1.0, 1.0, 1.0, 1.0, 1.0, 1.0, 1.0, 1.0, 1.0, 1.0, 1.0, 1.0, 1.0, 1.0, 1.0, 1.0, 1.0, 1.0, 1.0, 1.0, 1.0, 1.0, 1.0, 1.0, 0.0, 1.0, 0.0, 1.0, 0.0, 1.0, 0.0, 1.0, 1.0, 1.0, 1.0, 1.0, 1.0, 1.0, 1.0, 1.0, 0.0, 1.0, 1.0, 1.0, 1.0, 1.0, 0.0, 1.0, 1.0, 1.0, 1.0, 1.0, 1.0, 1.0, 1.0, 1.0, 1.0, 1.0, 0.3256, 1.0, 0.3256, 1.0, 1.0, 1.0, 1.0, 1.0, 1.0, 1.0, 1.0, 1.0, 1.0, 1.0, 1.0, 0.0, 0.0, 0.0, 0.0, 0.0, 1.0, 0.0, 0.6753, 1.0, 1.0, 1.0, 1.0, 1.0, 0.6753, 1.0, 0.0, 1.0, 0.0, 1.0, 0.0, 1.0, 0.0, 1.0, 0.0, 0.0, 0.0, 1.0, 0.0, 1.0, 0.0, 0.0, 1.0, 1.0, 1.0, 1.0, 1.0, 1.0, 1.0, 1.0, 0.0, 0.0, 0.0, 0.0, 0.0, 0.0, 0.0, 0.0, 1.0, 1.0, 1.0, 1.0, 1.0, 1.0, 1.0, 1.0, 1.0, 1.0, 1.0, 1.0, 1.0, 1.0, 1.0, 1.0, 0.0, 0.0, 0.0, 0.0, 0.0, 0.0, 0.0, 0.0, 0.0, 1.0, 0.0, 1.0, 0.0, 1.0, 0.0, 1.0, 1.0, 1.0, 1.0, 1.0, 1.0, 1.0, 1.0, 1.0, 1.0, 1.0, 1.0, 1.0, 1.0, 1.0, 1.0, 1.0, 0.3256, 1.0, 0.6753, 1.0, 1.0, 1.0, 1.0, 1.0, 1.0, 1.0, 1.0, 1.0, 1.0, 1.0, 1.0, 1.0, 1.0, 1.0, 1.0, 1.0, 1.0, 1.0, 1.0, 1.0, 1.0, 1.0, 0.0, 0.0, 0.0, 0.0, 1.0, 1.0, 0.0, 1.0, 0.0, 1.0, 0.0, 1.0, 0.0, 1.0, 0.6753, 1.0, 0.3256, 1.0, 1.0, 1.0, 1.0, 1.0, 1.0, 1.0, 1.0, 1.0, 1.0, 1.0, 1.0, 1.0, 1.0, 1.0, 1.0, 1.0, 1.0, 1.0, 1.0, 1.0, 1.0, 1.0, 1.0, 1.0, 1.0, 1.0, 1.0, 1.0, 1.0, 1.0, 1.0, 1.0, 1.0, 1.0, 1.0, 1.0, 0.0, 1.0, 0.0, 1.0, 0.0, 1.0, 0.0, 1.0, 1.0, 1.0, 1.0, 1.0, 1.0, 1.0, 1.0, 1.0, 1.0, 1.0, 1.0, 1.0, 1.0, 1.0, 1.0, 1.0, 1.0, 1.0, 1.0, 1.0, 1.0, 1.0, 1.0, 1.0, 1.0, 1.0, 1.0, 1.0, 1.0, 1.0, 1.0, 1.0, 1.0, 1.0, 1.0, 1.0, 1.0, 1.0, 1.0, 1.0, 1.0, 1.0, 1.0, 1.0, 1.0, 1.0, 1.0, 1.0, 1.0, 1.0, 1.0, 1.0, 1.0, 1.0, 1.0, 1.0, 1.0, 1.0, 1.0, 1.0, 1.0, 1.0, 1.0, 1.0, 1.0, 1.0, 1.0, 1.0, 1.0, 1.0, 1.0, 1.0, 1.0, 1.0, 1.0, 1.0, 1.0, 1.0, 1.0, 1.0, 1.0, 1.0, 1.0, 1.0, 1.0, 1.0, 1.0, 1.0, 1.0, 1.0, 1.0, 1.0, 1.0, 1.0, 1.0, 1.0, 0.0, 0.0, 0.0, 0.0, 0.0, 0.0, 0.0, 0.0, 1.0, 1.0, 1.0, 1.0, 1.0, 1.0, 1.0, 1.0, 1.0, 1.0, 1.0, 1.0, 1.0, 1.0, 1.0, 1.0, 1.0, 1.0, 1.0, 1.0, 1.0, 1.0, 1.0, 1.0, 1.0, 1.0, 1.0, 1.0, 1.0, 1.0, 1.0, 1.0, 1.0, 1.0, 1.0, 1.0, 1.0, 1.0, 1.0, 1.0, 1.0, 1.0, 1.0, 1.0, 1.0, 1.0, 1.0, 1.0, 1.0, 1.0, 1.0, 1.0, 1.0, 1.0, 1.0, 1.0, 1.0, 1.0, 1.0, 1.0, 1.0, 1.0, 1.0, 1.0, 1.0, 1.0, 1.0, 1.0, 1.0, 1.0, 1.0, 1.0, 1.0, 1.0, 1.0, 1.0, 1.0, 1.0, 1.0, 1.0, 1.0, 1.0, 1.0, 1.0, 1.0, 1.0, 1.0, 1.0, 1.0, 1.0, 1.0, 1.0, 1.0, 1.0, 1.0, 1.0, 1.0, 1.0, 1.0, 1.0, 1.0, 1.0, 1.0, 1.0, 1.0, 1.0, 1.0, 1.0, 1.0, 1.0, 1.0, 1.0, 1.0, 1.0, 1.0, 1.0, 1.0, 1.0, 1.0, 1.0, 1.0, 1.0, 1.0, 1.0, 1.0, 1.0, 1.0, 1.0, 1.0, 1.0, 1.0, 1.0, 1.0, 1.0, 1.0, 1.0, 1.0, 1.0, 1.0, 1.0, 1.0, 1.0, 1.0, 1.0, 1.0, 1.0, 1.0, 1.0, 1.0, 1.0, 1.0, 1.0, 1.0, 1.0, 1.0, 1.0, 1.0, 1.0, 1.0, 1.0, 1.0, 1.0, 0.6753, 1.0, 0.6753, 1.0, 1.0, 1.0, 1.0, 1.0, 1.0, 1.0, 1.0, 1.0, 1.0, 1.0, 1.0, 1.0, 1.0, 1.0, 1.0, 1.0, 1.0, 1.0, 1.0, 1.0, 1.0, 1.0, 1.0, 1.0, 1.0, 1.0, 0.3256, 1.0, 0.0, 1.0, 0.0, 1.0, 0.3256, 1.0, 1.0, 1.0, 1.0, 1.0, 1.0, 1.0, 1.0, 1.0, 1.0, 1.0, 1.0, 1.0, 1.0, 1.0, 1.0, 1.0, 1.0, 1.0, 1.0, 1.0, 1.0, 1.0, 1.0, 1.0, 1.0, 1.0, 1.0, 1.0, 1.0, 1.0, 1.0, 1.0, 1.0, 1.0, 1.0, 1.0, 1.0, 1.0, 1.0, 1.0, 1.0, 1.0, 1.0, 1.0, 1.0, 1.0, 1.0, 1.0, 1.0, 1.0, 1.0, 1.0, 1.0, 1.0, 1.0, 1.0, 1.0, 1.0, 1.0, 1.0, 1.0, 1.0, 1.0, 1.0, 1.0, 1.0, 1.0, 1.0, 1.0, 1.0, 1.0, 1.0, 1.0, 1.0, 1.0, 1.0, 1.0, 1.0, 1.0, 1.0, 1.0, 1.0, 1.0, 1.0, 1.0, 1.0, 1.0, 1.0, 1.0, 1.0, 1.0, 1.0, 1.0, 1.0, 1.0, 1.0, 0.6753, 1.0, 1.0, 1.0, 1.0, 1.0, 0.6753, 1.0, 1.0, 1.0, 1.0, 1.0, 1.0, 1.0, 1.0, 1.0, 1.0, 1.0, 1.0, 1.0, 1.0, 1.0, 1.0, 1.0, 1.0, 1.0, 0.3256, 1.0, 0.3256, 1.0, 1.0, 1.0, 1.0, 1.0, 1.0, 1.0, 1.0, 1.0, 1.0, 1.0, 1.0, 1.0, 1.0, 1.0, 1.0, 1.0, 1.0, 1.0, 1.0, 1.0, 1.0, 1.0, 1.0, 1.0, 1.0, 1.0, 1.0, 1.0, 1.0, 1.0, 1.0, 1.0, 1.0, 1.0, 1.0, 1.0, 1.0, 1.0, 1.0, 1.0, 1.0, 1.0, 1.0, 1.0, 1.0, 1.0, 1.0, 1.0, 1.0, 1.0, 1.0, 1.0, 1.0, 1.0, 1.0, 1.0, 1.0, 1.0, 1.0, 1.0, 1.0, 1.0, 1.0, 1.0, 1.0, 1.0, 0.0, 0.0, 0.0, 0.0, 0.0, 0.0, 0.0, 0.0, 1.0, 1.0, 1.0, 1.0, 1.0, 1.0, 1.0, 1.0, 1.0, 1.0, 1.0, 1.0, 1.0, 1.0, 1.0, 1.0, 0.0, 0.0, 0.0, 0.0, 0.0, 0.0, 0.0, 0.0, 1.0, 1.0, 1.0, 1.0, 1.0, 1.0, 1.0, 1.0, 1.0, 1.0, 1.0, 1.0, 1.0, 1.0, 1.0, 1.0, 1.0, 1.0, 1.0, 1.0, 1.0, 1.0, 1.0, 1.0, 1.0, 1.0, 1.0, 1.0, 1.0, 1.0, 1.0, 1.0, 1.0, 1.0, 1.0, 1.0, 1.0, 1.0, 1.0, 1.0, 1.0, 1.0, 1.0, 1.0, 1.0, 1.0, 1.0, 1.0, 1.0, 1.0, 1.0, 1.0, 1.0, 1.0, 1.0, 1.0, 1.0, 1.0, 1.0, 1.0, 1.0, 1.0, 1.0, 1.0, 1.0, 1.0, 1.0, 1.0, 1.0, 1.0, 1.0, 1.0, 1.0, 1.0, 1.0, 1.0, 1.0, 1.0, 1.0, 1.0, 1.0, 1.0, 1.0, 1.0, 1.0, 1.0, 1.0, 1.0, 1.0, 1.0, 1.0, 1.0, 1.0, 1.0, 1.0, 1.0, 1.0, 1.0, 1.0, 1.0, 1.0, 1.0, 1.0, 1.0, 0.0, 1.0, 0.0, 1.0, 0.0, 1.0, 0.0, 1.0, 1.0, 1.0, 1.0, 1.0, 1.0, 1.0, 1.0, 1.0, 1.0, 1.0, 1.0, 1.0, 1.0, 1.0, 1.0, 1.0, 1.0, 1.0, 1.0, 1.0, 1.0, 1.0, 1.0, 1.0, 1.0, 1.0, 1.0, 1.0, 1.0, 1.0, 1.0, 1.0, 0.3256, 1.0, 0.6753, 1.0, 0.6753, 1.0, 0.3256, 1.0, 0.0, 1.0, 0.0, 1.0, 0.0, 1.0, 0.0, 1.0, 1.0, 1.0, 1.0, 1.0, 1.0, 1.0, 1.0, 1.0, 1.0, 1.0, 1.0, 1.0, 1.0, 1.0, 1.0, 1.0, 1.0, 1.0, 1.0, 1.0, 1.0, 1.0, 1.0, 1.0, 1.0, 1.0, 1.0, 1.0, 1.0, 1.0, 1.0, 1.0, 1.0, 1.0, 1.0, 1.0, 1.0, 1.0, 1.0, 1.0, 1.0, 1.0, 1.0, 1.0, 1.0, 1.0, 1.0, 1.0, 1.0, 1.0, 1.0, 1.0, 1.0, 1.0, 1.0, 1.0, 0.0, 1.0, 0.0, 1.0, 0.0, 1.0, 0.0, 1.0, 1.0, 1.0, 1.0, 1.0, 1.0, 1.0, 1.0, 1.0, 1.0, 1.0, 1.0, 1.0, 1.0, 1.0, 1.0, 1.0, 1.0, 1.0, 1.0, 1.0, 1.0, 1.0, 1.0, 1.0, 1.0, 1.0, 1.0, 1.0, 1.0, 1.0, 1.0, 1.0, 0.0, 0.0, 0.0, 1.0, 0.0, 1.0, 0.0, 0.0, 1.0, 1.0, 1.0, 1.0, 1.0, 1.0, 1.0, 1.0, 0.0, 1.0, 0.0, 1.0, 0.0, 1.0, 0.0, 1.0, 1.0, 0.0, 0.0, 0.0, 0.0, 0.0, 1.0, 0.0, 1.0, 1.0, 1.0, 1.0, 1.0, 1.0, 1.0, 1.0, 1.0, 1.0, 1.0, 1.0, 1.0, 1.0, 1.0, 1.0, 1.0, 1.0, 1.0, 1.0, 1.0, 1.0, 1.0, 1.0, 1.0, 1.0, 1.0, 1.0, 1.0, 1.0, 1.0, 1.0, 1.0, 1.0, 1.0, 1.0, 1.0, 1.0, 1.0, 1.0, 1.0, 1.0, 1.0, 1.0, 1.0, 1.0, 1.0, 1.0, 1.0, 1.0, 1.0, 1.0, 1.0, 1.0, 1.0, 1.0, 1.0, 1.0, 1.0, 1.0, 1.0, 1.0, 1.0, 1.0, 1.0, 1.0, 1.0, 1.0, 1.0, 1.0, 1.0, 1.0, 0.0, 0.0, 0.0, 0.0, 0.0, 0.0, 0.0, 0.0, 1.0, 1.0, 1.0, 1.0, 1.0, 1.0, 1.0, 1.0, 0.0, 0.0, 0.0, 0.0, 0.0, 0.0, 0.0, 0.0, 1.0, 1.0, 1.0, 1.0, 1.0, 1.0, 1.0, 1.0, 1.0, 1.0, 1.0, 1.0, 1.0, 1.0, 1.0, 1.0, 1.0, 1.0, 1.0, 1.0, 1.0, 1.0, 1.0, 1.0, 1.0, 1.0, 1.0, 1.0, 1.0, 1.0, 1.0, 1.0, 1.0, 1.0, 1.0, 1.0, 1.0, 1.0, 1.0, 1.0, 1.0, 1.0, 1.0, 1.0, 1.0, 1.0, 1.0, 1.0, 1.0, 1.0, 1.0, 1.0, 1.0, 1.0, 1.0, 1.0, 1.0, 1.0, 1.0, 1.0, 1.0, 1.0, 1.0, 1.0, 1.0, 1.0, 1.0, 1.0, 1.0, 1.0, 1.0, 1.0, 1.0, 1.0, 1.0, 1.0, 1.0, 1.0, 1.0, 1.0, 1.0, 1.0, 1.0, 1.0, 1.0, 1.0, 1.0, 1.0, 1.0, 1.0, 1.0, 1.0, 1.0, 1.0, 1.0, 1.0, 1.0, 1.0, 1.0, 1.0, 1.0, 1.0, 1.0, 1.0, 1.0, 1.0, 1.0, 1.0, 1.0, 1.0, 1.0, 1.0, 1.0, 1.0, 1.0, 1.0, 1.0, 1.0, 1.0, 1.0, 1.0, 1.0, 1.0, 1.0, 1.0, 1.0, 1.0, 1.0, 1.0, 1.0, 1.0, 1.0, 1.0, 1.0, 1.0, 1.0, 1.0, 1.0, 1.0, 1.0, 1.0, 1.0, 1.0, 1.0, 1.0, 1.0, 1.0, 1.0, 1.0, 1.0, 1.0, 1.0, 1.0, 1.0, 1.0, 1.0, 1.0, 1.0, 1.0, 1.0, 1.0, 1.0, 1.0, 1.0, 1.0, 1.0, 1.0, 1.0, 1.0, 1.0, 0.6753, 1.0, 0.6753, 1.0, 1.0, 1.0, 1.0, 1.0, 1.0, 1.0, 1.0, 1.0, 1.0, 1.0, 1.0, 1.0, 1.0, 1.0, 1.0, 1.0, 1.0, 1.0, 1.0, 1.0, 1.0, 1.0, 1.0, 1.0, 1.0, 1.0, 0.3256, 1.0, 0.0, 1.0, 0.0, 1.0, 0.3256, 1.0, 1.0, 1.0, 1.0, 1.0, 1.0, 1.0, 1.0, 1.0, 1.0, 1.0, 1.0, 1.0, 1.0, 1.0, 1.0, 1.0, 1.0, 1.0, 1.0, 1.0, 1.0, 1.0, 1.0, 1.0, 0.0, 1.0, 1.0, 1.0, 1.0, 1.0, 0.0, 1.0, 1.0, 1.0, 1.0, 1.0, 1.0, 1.0, 1.0, 1.0, 1.0, 1.0, 1.0, 1.0, 1.0, 1.0, 1.0, 1.0, 1.0, 1.0, 1.0, 1.0, 1.0, 1.0, 1.0, 1.0, 1.0, 0.0, 1.0, 0.0, 1.0, 0.0, 1.0, 0.0, 1.0, 1.0, 1.0, 1.0, 1.0, 1.0, 1.0, 1.0, 1.0, 1.0, 1.0, 1.0, 1.0, 1.0, 1.0, 1.0, 1.0, 1.0, 0.0, 0.0, 0.0, 0.0, 1.0, 1.0, 1.0, 1.0, 1.0, 1.0, 1.0, 1.0, 1.0, 1.0, 1.0, 1.0, 1.0, 1.0, 1.0, 1.0, 1.0, 1.0, 1.0, 1.0, 1.0, 0.0, 1.0, 0.0, 1.0, 1.0, 0.0, 0.0, 1.0, 1.0, 1.0, 1.0, 0.0, 0.0, 1.0, 1.0, 1.0, 1.0, 1.0, 1.0, 1.0, 1.0, 1.0, 1.0, 1.0, 1.0, 1.0, 1.0, 1.0, 1.0, 1.0, 0.0, 1.0, 0.0, 1.0, 0.0, 1.0, 0.0, 1.0, 1.0, 1.0, 1.0, 1.0, 1.0, 1.0, 1.0, 1.0, 1.0, 1.0, 1.0, 1.0, 1.0, 1.0, 1.0, 1.0, 1.0, 1.0, 1.0, 1.0, 1.0, 1.0, 1.0, 0.0, 0.0, 0.0, 0.0, 0.0, 0.0, 0.0, 0.0, 1.0, 1.0, 1.0, 1.0, 1.0, 1.0, 1.0, 1.0, 0.0, 0.0, 0.0, 0.0, 0.0, 0.0, 0.0, 0.0, 1.0, 1.0, 1.0, 1.0, 1.0, 1.0, 1.0, 1.0, 1.0, 1.0, 1.0, 1.0, 1.0, 1.0, 1.0, 1.0, 1.0, 0.0, 1.0, 0.0, 1.0, 1.0, 1.0, 1.0, 1.0, 1.0, 1.0, 1.0, 1.0, 1.0, 1.0, 1.0, 1.0, 0.0, 1.0, 0.0, 1.0, 1.0, 1.0, 1.0, 1.0, 1.0, 1.0, 1.0, 1.0, 1.0, 1.0, 1.0, 1.0, 1.0, 1.0, 1.0, 1.0, 1.0, 1.0, 1.0, 1.0, 0.0, 1.0, 0.0, 1.0, 0.0, 1.0, 0.0, 1.0, 1.0, 1.0, 1.0, 1.0, 1.0, 1.0, 1.0, 1.0, 1.0, 1.0, 1.0, 1.0, 1.0, 1.0, 1.0, 1.0, 1.0, 1.0, 1.0, 1.0, 1.0, 1.0, 1.0, 1.0, 1.0, 1.0, 1.0, 1.0, 1.0, 1.0, 1.0, 1.0, 1.0, 1.0, 1.0, 1.0, 1.0, 1.0, 1.0, 1.0, 1.0, 1.0, 1.0, 1.0, 1.0, 1.0, 1.0, 1.0, 1.0, 1.0, 1.0, 1.0, 1.0, 1.0, 1.0, 1.0, 1.0, 1.0, 1.0, 1.0, 1.0, 1.0, 1.0, 0.6753, 1.0, 1.0, 1.0, 1.0, 1.0, 1.0, 1.0, 1.0, 1.0, 1.0, 1.0, 1.0, 1.0, 1.0, 1.0, 0.0, 1.0, 1.0, 1.0, 1.0, 1.0, 0.3256, 1.0, 1.0, 1.0, 1.0, 1.0, 0.0, 0.0, 0.0, 0.0, 0.0, 0.0, 0.0, 0.0, 0.0, 0.0, 0.0, 0.0, 1.0, 1.0, 1.0, 1.0, 1.0, 1.0, 1.0, 1.0, 1.0, 1.0, 1.0, 0.0, 1.0, 0.0, 1.0, 1.0, 0.0, 0.0, 0.0, 1.0, 1.0, 1.0, 1.0, 0.0, 1.0, 1.0, 1.0, 1.0, 1.0, 0.0, 1.0, 0.0, 1.0, 1.0, 1.0, 1.0, 1.0, 0.0, 1.0, 0.0, 1.0, 1.0, 1.0, 1.0, 1.0, 0.0, 1.0, 0.0, 1.0, 1.0, 1.0, 1.0, 1.0, 0.0, 1.0, 0.0, 1.0, 1.0, 1.0, 1.0, 1.0, 0.0, 1.0, 0.0, 1.0, 1.0, 1.0, 1.0, 1.0, 0.0, 1.0, 0.0, 1.0, 1.0, 1.0, 1.0, 1.0, 0.0, 1.0, 0.0, 1.0, 1.0, 1.0, 1.0, 1.0, 1.0, 1.0, 1.0, 1.0, 1.0, 1.0, 1.0, 1.0, 1.0, 1.0, 1.0, 1.0, 1.0, 1.0, 1.0, 1.0, 1.0, 1.0, 1.0, 1.0, 1.0, 1.0, 1.0, 1.0, 1.0, 1.0, 1.0, 1.0, 1.0, 1.0, 1.0, 1.0, 1.0, 1.0, 1.0, 0.0, 1.0, 0.0, 1.0, 1.0, 1.0, 1.0, 1.0, 0.0, 1.0, 0.0, 1.0, 1.0, 1.0, 1.0, 1.0, 0.0, 1.0, 0.0, 1.0, 1.0, 1.0, 1.0, 1.0, 0.0, 1.0, 0.0, 1.0, 1.0, 1.0, 1.0, 1.0, 0.0, 1.0, 0.0, 1.0, 1.0, 1.0, 1.0, 1.0, 1.0, 1.0, 1.0, 1.0, 1.0, 1.0, 1.0, 1.0, 1.0, 1.0, 1.0, 1.0, 1.0, 1.0, 1.0, 1.0, 1.0, 1.0, 1.0, 1.0, 1.0, 1.0, 1.0, 1.0, 1.0, 1.0, 1.0, 1.0, 1.0, 1.0, 1.0, 1.0, 1.0, 1.0, 1.0, 1.0, 1.0, 1.0, 1.0, 1.0, 1.0, 1.0, 1.0, 1.0, 1.0, 1.0, 1.0, 1.0, 1.0, 1.0, 1.0, 1.0, 1.0, 1.0, 1.0, 1.0, 1.0, 1.0, 1.0, 1.0, 1.0, 1.0, 1.0, 1.0, 1.0, 1.0, 1.0, 1.0, 1.0, 1.0, 1.0, 1.0, 1.0, 1.0, 1.0, 1.0, 1.0, 1.0, 1.0, 1.0, 1.0, 1.0, 1.0, 1.0, 1.0, 1.0, 1.0, 1.0, 1.0, 1.0, 1.0, 1.0, 1.0, 1.0, 1.0, 1.0, 1.0, 1.0, 1.0, 1.0, 1.0, 1.0, 1.0, 1.0, 1.0, 1.0, 1.0, 1.0, 1.0, 1.0, 1.0, 1.0, 1.0, 1.0, 1.0, 1.0, 1.0, 1.0, 1.0, 1.0, 1.0, 1.0, 1.0, 1.0, 1.0, 1.0, 1.0, 1.0, 1.0, 1.0, 1.0, 1.0, 1.0, 1.0, 1.0, 1.0, 1.0, 1.0, 1.0, 1.0, 1.0, 1.0, 1.0, 1.0, 1.0, 1.0, 1.0, 1.0, 1.0, 1.0, 1.0, 1.0, 1.0, 1.0, 1.0, 1.0, 1.0, 1.0, 1.0, 1.0, 1.0, 1.0, 1.0, 1.0, 1.0, 1.0, 1.0, 1.0, 1.0, 1.0, 1.0, 1.0, 1.0, 1.0, 1.0, 1.0, 1.0, 1.0, 1.0, 1.0, 1.0, 1.0, 1.0, 1.0, 1.0, 1.0, 1.0, 1.0, 1.0, 1.0, 1.0, 1.0, 1.0, 1.0, 1.0, 1.0, 1.0, 1.0, 1.0, 1.0, 1.0, 1.0, 1.0, 1.0, 1.0, 1.0, 1.0, 1.0, 1.0, 1.0, 1.0, 1.0, 1.0, 1.0, 1.0, 1.0, 1.0, 1.0, 1.0, 1.0, 1.0, 1.0, 1.0, 1.0, 1.0, 1.0, 1.0, 1.0, 1.0, 1.0, 1.0, 1.0, 1.0, 1.0, 1.0, 1.0, 1.0, 1.0, 1.0, 1.0, 1.0, 1.0, 1.0, 1.0, 1.0, 1.0, 1.0, 1.0, 1.0, 1.0, 1.0, 1.0, 1.0, 1.0, 1.0, 1.0, 0.3256, 1.0, 0.6753, 1.0, 1.0, 1.0, 1.0, 1.0, 1.0, 1.0, 1.0, 1.0, 1.0, 1.0, 1.0, 1.0, 1.0, 1.0, 1.0, 1.0, 1.0, 1.0, 1.0, 1.0, 1.0, 1.0, 1.0, 1.0, 1.0, 1.0, 1.0, 1.0, 1.0, 1.0, 1.0, 1.0, 1.0, 1.0, 1.0, 1.0, 1.0, 1.0, 1.0, 1.0, 1.0, 1.0, 1.0, 1.0, 1.0, 1.0, 1.0, 1.0, 1.0, 1.0, 1.0, 1.0, 1.0, 1.0, 0.6753, 1.0, 0.6753, 1.0, 1.0, 1.0, 1.0, 1.0, 1.0, 1.0, 1.0, 1.0, 1.0, 1.0, 1.0, 1.0, 1.0, 1.0, 1.0, 1.0, 1.0, 1.0, 1.0, 1.0, 1.0, 1.0, 1.0, 1.0, 1.0, 1.0, 0.3256, 1.0, 0.0, 1.0, 0.0, 1.0, 0.3256, 1.0, 1.0, 1.0, 1.0, 1.0, 1.0, 1.0, 1.0, 1.0, 1.0, 1.0, 1.0, 1.0, 1.0, 1.0, 1.0, 1.0, 1.0, 1.0, 1.0, 1.0, 1.0, 1.0, 1.0, 1.0, 0.0, 1.0, 1.0, 1.0, 1.0, 1.0, 0.0, 1.0, 1.0, 1.0, 1.0, 1.0, 1.0, 1.0, 1.0, 1.0, 1.0, 1.0, 1.0, 1.0, 1.0, 1.0, 1.0, 1.0, 1.0, 1.0, 1.0, 1.0, 1.0, 1.0, 1.0, 1.0, 1.0, 0.0, 1.0, 0.0, 1.0, 0.0, 1.0, 0.0, 1.0, 1.0, 1.0, 1.0, 1.0, 1.0, 1.0, 1.0, 1.0, 1.0, 1.0, 1.0, 1.0, 1.0, 1.0, 1.0, 1.0, 1.0, 0.0, 0.0, 0.0, 0.0, 1.0, 1.0, 1.0, 1.0, 1.0, 1.0, 1.0, 1.0, 1.0, 1.0, 1.0, 1.0, 1.0, 1.0, 1.0, 1.0, 1.0, 1.0, 1.0, 1.0, 1.0, 0.0, 1.0, 0.0, 1.0, 1.0, 0.0, 0.0, 1.0, 1.0, 1.0, 1.0, 0.0, 0.0, 1.0, 1.0, 1.0, 1.0, 1.0, 1.0, 1.0, 1.0, 1.0, 1.0, 1.0, 1.0, 1.0, 1.0, 1.0, 1.0, 1.0, 0.0, 1.0, 0.0, 1.0, 0.0, 1.0, 0.0, 1.0, 1.0, 1.0, 1.0, 1.0, 1.0, 1.0, 1.0, 1.0, 1.0, 1.0, 1.0, 1.0, 1.0, 1.0, 1.0, 1.0, 1.0, 1.0, 1.0, 1.0, 1.0, 1.0, 1.0, 0.0, 0.0, 0.0, 0.0, 0.0, 0.0, 0.0, 0.0, 1.0, 1.0, 1.0, 1.0, 1.0, 1.0, 1.0, 1.0, 0.0, 0.0, 0.0, 0.0, 0.0, 0.0, 0.0, 0.0, 1.0, 1.0, 1.0, 1.0, 1.0, 1.0, 1.0, 1.0, 1.0, 1.0, 1.0, 1.0, 1.0, 1.0, 1.0, 1.0, 1.0, 0.0, 1.0, 0.0, 1.0, 0.0, 1.0, 0.0, 1.0, 1.0, 1.0, 1.0, 1.0, 1.0, 1.0, 1.0, 1.0, 1.0, 1.0, 1.0, 1.0, 1.0, 1.0, 1.0, 1.0, 1.0, 1.0, 1.0, 1.0, 1.0, 1.0, 1.0, 1.0, 1.0, 1.0, 1.0, 1.0, 1.0, 1.0, 1.0, 1.0, 0.0, 1.0, 0.0, 1.0, 0.0, 1.0, 0.0, 1.0, 1.0, 1.0, 1.0, 1.0, 1.0, 1.0, 1.0, 1.0, 1.0, 1.0, 1.0, 1.0, 1.0, 1.0, 1.0, 1.0, 1.0, 1.0, 1.0, 1.0, 1.0, 1.0, 1.0, 1.0, 1.0, 1.0, 1.0, 1.0, 1.0, 1.0, 1.0, 1.0, 1.0, 1.0, 1.0, 1.0, 1.0, 1.0, 1.0, 1.0, 1.0, 1.0, 1.0, 1.0, 1.0, 1.0, 1.0, 1.0, 1.0, 1.0, 1.0, 1.0, 1.0, 1.0, 1.0, 1.0, 0.0, 1.0, 0.0, 1.0, 0.0, 1.0, 0.0, 1.0, 1.0, 1.0, 1.0, 1.0, 1.0, 1.0, 1.0, 1.0, 0.0, 1.0, 0.0, 1.0, 0.0, 1.0, 0.0, 1.0, 1.0, 1.0, 1.0, 1.0, 1.0, 1.0, 1.0, 1.0, 1.0, 1.0, 1.0, 1.0, 1.0, 1.0, 1.0, 1.0, 0.0, 1.0, 0.0, 1.0, 0.0, 1.0, 0.0, 1.0, 0.0, 1.0, 1.0, 1.0, 1.0, 1.0, 0.0, 1.0, 1.0, 1.0, 1.0, 1.0, 1.0, 1.0, 1.0, 1.0, 1.0, 1.0, 1.0, 1.0, 1.0, 1.0, 1.0, 1.0, 1.0, 1.0, 0.0, 1.0, 0.0, 1.0, 1.0, 1.0, 1.0, 1.0, 1.0, 1.0, 1.0, 1.0, 1.0, 1.0, 1.0, 1.0, 1.0, 1.0, 1.0, 1.0, 1.0, 1.0, 1.0, 1.0, 1.0, 1.0, 1.0, 1.0, 1.0, 1.0, 0.0, 1.0, 0.0, 1.0, 0.0, 1.0, 0.0, 1.0, 1.0, 1.0, 1.0, 1.0, 1.0, 1.0, 1.0, 1.0, 1.0, 1.0, 1.0, 1.0, 1.0, 1.0, 1.0, 1.0, 1.0, 1.0, 1.0, 1.0, 1.0, 1.0, 1.0, 1.0, 1.0, 1.0, 1.0, 1.0, 1.0, 1.0, 1.0, 1.0, 1.0, 1.0, 1.0, 1.0, 1.0, 1.0, 1.0, 1.0, 1.0, 1.0, 1.0, 1.0, 1.0, 1.0, 1.0, 1.0, 1.0, 1.0, 1.0, 1.0, 1.0, 1.0, 1.0, 1.0, 1.0, 1.0, 1.0, 1.0, 1.0, 1.0, 1.0, 0.0, 1.0, 0.0, 1.0, 0.0, 1.0, 0.0, 1.0, 1.0, 1.0, 1.0, 1.0, 1.0, 1.0, 1.0, 1.0, 1.0, 1.0, 1.0, 1.0, 1.0, 1.0, 1.0, 1.0, 1.0, 0.0, 1.0, 0.0, 1.0, 1.0, 1.0, 1.0, 1.0, 0.0, 1.0, 0.0, 1.0, 1.0, 1.0, 1.0, 1.0, 1.0, 1.0, 1.0, 1.0, 1.0, 1.0, 1.0, 1.0, 1.0, 1.0, 1.0, 1.0, 1.0, 1.0, 1.0, 1.0, 1.0, 1.0, 1.0, 1.0, 1.0, 1.0, 1.0, 1.0, 1.0, 1.0, 1.0, 1.0, 1.0, 1.0, 1.0])
me_plane.update()
me_plane_001 = bpy.data.meshes.new('Plane.001')
me_plane_001.from_pydata([(0.9831, 0.9918, 0.0), (0.8538, 0.9918, 0.0), (0.9831, 0.8609, 0.0), (0.8538, 0.8609, 0.0), (0.8538, 0.9918, 0.0), (0.8538, 0.8609, 0.0), (0.8538, 0.9918, 0.0), (0.8538, 0.8609, 0.0), (0.8538, 0.9918, 0.0), (0.8538, 0.8609, 0.0), (0.5162, 0.9918, 0.0), (0.5162, 0.8609, 0.0), (0.1311, 0.9918, 0.0), (0.1311, 0.8609, 0.0), (-0.2065, 0.9918, 0.0), (-0.2065, 0.8609, 0.0), (-0.3014, 0.9918, 0.0), (-0.3014, 0.8609, 0.0), (-0.8025, 0.9918, 0.0), (-0.8025, 0.8609, 0.0), (-1.027, 0.9918, 0.0), (-1.027, 0.8609, 0.0), (-1.362, 0.9918, 0.0), (-1.362, 0.8609, 0.0), (-1.478, 0.9918, 0.0), (-1.478, 0.8609, 0.0), (-1.362, 0.2147, 0.0), (-1.478, 0.2147, 0.0), (-1.362, -0.1651, 0.0), (-1.478, -0.1651, 0.0), (-1.362, -0.2252, 0.0), (-1.478, -0.2252, 0.0), (-1.362, -0.317, 0.0), (-1.478, -0.317, 0.0), (-1.362, -1.229, 0.0), (-1.478, -1.229, 0.0), (-1.362, -1.229, 0.0), (-1.478, -1.229, 0.0), (-1.362, -1.358, 0.0), (-1.478, -1.358, 0.0), (0.9831, 0.5159, 0.0), (0.8538, 0.5159, 0.0), (0.9831, 0.1266, 0.0), (0.8538, 0.1266, 0.0), (0.9831, -0.7311, 0.0), (0.8538, -0.7311, 0.0), (0.9831, -1.117, 0.0), (0.8538, -1.117, 0.0), (0.9831, -1.523, 0.0), (0.8538, -1.523, 0.0), (-0.2065, 0.3539, 0.0), (-0.3014, 0.3539, 0.0), (-0.2065, 0.2627, 0.0), (-0.3014, 0.2627, 0.0), (-0.2065, 0.1298, 0.0), (-0.3014, 0.1298, 0.0), (-1.202, -1.358, 0.0), (-0.8983, -1.229, 0.0), (-0.8983, -1.358, 0.0), (-0.6097, -1.229, 0.0), (-0.6097, -1.358, 0.0), (-0.4616, -1.229, 0.0), (-0.4616, -1.358, 0.0), (-0.3172, -1.229, 0.0), (-0.3172, -1.358, 0.0), (-0.2033, -1.229, 0.0), (-0.2033, -1.358, 0.0), (-0.3172, -0.6774, 0.0), (-0.2033, -0.6774, 0.0), (-0.6173, -0.2252, 0.0), (-0.6173, -0.317, 0.0), (-0.5869, -0.2252, 0.0), (-0.5869, -0.317, 0.0), (-0.6173, -0.6474, 0.0), (-0.5869, -0.6474, 0.0), (-0.6173, -0.6778, 0.0), (-0.5869, -0.6778, 0.0), (-0.5411, -0.6474, 0.0), (-0.5411, -0.6778, 0.0), (-0.3172, -1.537, 0.0), (-0.2033, -1.537, 0.0), (-0.3172, -1.537, 0.0), (-0.2033, -1.537, 0.0), (-0.3172, -1.537, 0.0), (-0.2033, -1.537, 0.0), (-0.3172, -0.6466, 0.0), (-0.2033, -0.6466, 0.0), (-0.3172, -0.6466, 0.0), (-0.2033, -0.6466, 0.0), (-0.3172, -0.5807, 0.0), (-0.2033, -0.5807, 0.0), (-0.2065, -0.0834, 0.0), (-0.3014, -0.0834, 0.0), (-0.2065, -0.3757, 0.0), (-0.3014, -0.3757, 0.0), (-0.2065, -0.3757, 0.0), (-0.3014, -0.3757, 0.0), (-1.362, 0.3574, 0.0), (0.1037, -1.825, 0.0), (-1.478, 0.3574, 0.0), (0.1037, -1.942, 0.0), (0.1828, -1.825, 0.0), (0.1828, -1.942, 0.0), (0.4708, -1.825, 0.0), (0.4708, -1.942, 0.0), (0.55, -1.825, 0.0), (0.55, -1.942, 0.0), (0.55, -1.825, 0.0), (0.55, -1.942, 0.0), (0.9831, -1.523, 0.0), (0.8538, -1.523, 0.0), (-1.478, 0.2623, 0.0), (-1.362, 0.2623, 0.0), (-1.362, 0.3796, 0.0), (-1.362, 0.2623, 0.0), (-1.362, 0.3796, 0.0), (-1.362, 0.2623, 0.0), (-0.5769, 0.3574, 0.0), (-0.5769, 0.2623, 0.0), (-0.3815, 0.3574, 0.0), (-0.3815, 0.2623, 0.0), (-0.3489, -0.6774, 0.0), (-0.3489, -0.6466, 0.0), (-0.6173, 0.04382, 0.0), (-0.5869, 0.04382, 0.0), (-0.6173, 0.06756, 0.0), (-0.5869, 0.06756, 0.0), (0.6906, -1.806, 0.0), (0.8421, -1.659, 0.0), (-0.1871, -1.662, 0.0), (-0.03169, -1.812, 0.0), (0.7778, -1.598, 0.0), (0.6332, -1.742, 0.0), (0.02493, -1.751, 0.0), (-0.1292, -1.606, 0.0), (-1.202, -1.358, 0.0), (-1.202, -1.229, 0.0), (-0.8983, -1.358, 0.0), (-1.362, -1.358, 0.0), (-1.478, -1.358, 0.0), (-1.202, -1.358, 0.0), (-0.8983, -1.358, 0.0), (-0.6097, -1.358, 0.0), (-0.4616, -1.358, 0.0), (-0.3172, -1.358, 0.0), (-1.202, -1.358, 0.0), (-0.8983, -1.358, 0.0), (-0.2065, -0.2186, 0.0), (-0.3014, -0.2186, 0.0), (-0.3014, -0.2422, 0.0), (-0.2065, -0.2422, 0.0), (-0.2065, -0.2186, 0.0), (-0.2065, -0.2422, 0.0), (0.9831, -0.2413, 0.0), (0.8538, -0.2413, 0.0), (0.9831, -0.2184, 0.0), (0.8538, -0.2184, 0.0)], [(1, 4), (4, 6), (6, 8), (112, 114), (115, 113), (114, 116), (140, 56), (145, 135), (137, 146)], [(2, 0, 1, 8, 10, 11, 9, 3), (11, 10, 12, 13), (13, 12, 14, 15), (15, 14, 16, 17), (17, 16, 18, 19), (19, 18, 20, 21), (21, 20, 22, 23), (23, 22, 24, 25), (112, 111, 27, 26), (26, 27, 29, 28), (28, 29, 31, 30), (30, 31, 33, 32), (32, 33, 35, 34), (34, 35, 37, 36), (36, 37, 39, 38), (2, 3, 41, 40), (40, 41, 43, 42), (153, 154, 45, 44), (44, 45, 47, 46), (46, 47, 49, 48), (15, 17, 51, 50), (50, 51, 53, 52), (52, 53, 55, 54), (57, 58, 60, 59), (59, 60, 62, 61), (61, 62, 64, 63), (63, 64, 66, 65), (63, 65, 68, 67), (30, 32, 70, 69), (69, 70, 72, 71), (72, 70, 73, 74), (74, 73, 75, 76), (74, 76, 78, 77), (66, 64, 79, 80), (80, 79, 81, 82), (82, 81, 83, 84), (90, 89, 87, 85, 67, 68, 86, 88), (54, 55, 92, 91), (150, 149, 94, 93), (93, 94, 96, 95), (95, 96, 89, 90), (100, 98, 133, 130), (23, 25, 99, 97), (98, 100, 102, 101), (101, 102, 104, 103), (103, 104, 106, 105), (105, 106, 108, 107), (48, 49, 110, 109), (109, 110, 131, 128), (97, 99, 111, 112), (97, 112, 118, 117), (117, 118, 120, 119), (119, 120, 53, 51), (67, 85, 122, 121), (121, 122, 77, 78), (69, 71, 124, 123), (123, 124, 126, 125), (130, 133, 134, 129), (129, 134, 84, 83), (128, 131, 132, 127), (127, 132, 107, 108), (56, 58, 137, 135), (62, 60, 142, 143), (64, 62, 143, 144), (60, 58, 141, 142), (38, 39, 139, 138), (91, 92, 148, 147), (147, 148, 149, 150), (147, 150, 152, 151), (154, 156, 151, 152), (155, 156, 154, 153), (42, 43, 156, 155), (5, 7, 9, 11, 13, 15, 50, 52, 54, 91, 147, 151, 156, 43, 41, 3), (154, 152, 150, 93, 95, 90, 88, 86, 68, 65, 66, 80, 82, 84, 134, 133, 98, 101, 103, 105, 107, 132, 131, 110, 49, 47, 45), (19, 21, 23, 97, 117, 119, 51, 17), (30, 69, 123, 125, 126, 124, 71, 72, 74, 77, 122, 85, 87, 89, 96, 94, 149, 148, 92, 55, 53, 120, 118, 112, 26, 28), (135, 136, 36, 38), (57, 136, 135, 137, 58), (34, 36, 136, 57, 59, 61, 63, 67, 121, 78, 76, 75, 73, 70, 32)])
_uv = me_plane_001.uv_layers.new(name='UVMap')
_uv.uv.foreach_set('vector', [0.02002, 0.04677, 0.01758, 0.04598, 0.01833, 0.04353, 0.01837, 0.04357, 0.02042, 0.03727, 0.02286, 0.03807, 0.02081, 0.04437, 0.0225, 0.04625, 0.02286, 0.03807, 0.02042, 0.03727, 0.02276, 0.03008, 0.02521, 0.03088, 0.02521, 0.03088, 0.02276, 0.03008, 0.02482, 0.02378, 0.02726, 0.02458, 0.02726, 0.02458, 0.02482, 0.02378, 0.02539, 0.02201, 0.02784, 0.0228, 0.02784, 0.0228, 0.02539, 0.02201, 0.02844, 0.01265, 0.03089, 0.01345, 0.03089, 0.01345, 0.02844, 0.01265, 0.02981, 0.008465, 0.03225, 0.009261, 0.03225, 0.009261, 0.02981, 0.008465, 0.03184, 0.002211, 0.03429, 0.003008, 0.03429, 0.003008, 0.03184, 0.002211, 0.03255, 4.479e-05, 0.03499, 0.0008412, 0.04546, 0.00665, 0.04617, 0.004483, 0.04706, 0.004773, 0.04635, 0.006939, 0.04635, 0.006939, 0.04706, 0.004773, 0.05415, 0.007084, 0.05344, 0.00925, 0.05344, 0.00925, 0.05415, 0.007084, 0.05527, 0.007449, 0.05457, 0.009616, 0.05457, 0.009616, 0.05527, 0.007449, 0.05699, 0.008008, 0.05628, 0.01017, 0.05628, 0.01017, 0.05699, 0.008008, 0.074, 0.01355, 0.0733, 0.01572, 0.0733, 0.01572, 0.074, 0.01355, 0.07554, 0.01521, 0.07334, 0.01571, 0.07334, 0.01571, 0.07554, 0.01521, 0.07611, 0.01766, 0.07391, 0.01817, 0.02002, 0.04677, 0.0225, 0.04625, 0.0239, 0.05286, 0.02142, 0.05338, 0.02142, 0.05338, 0.0239, 0.05286, 0.02547, 0.0603, 0.023, 0.06082, 0.02449, 0.06785, 0.02695, 0.06733, 0.02893, 0.07666, 0.02647, 0.07718, 0.02647, 0.07718, 0.02893, 0.07666, 0.03048, 0.08401, 0.02802, 0.08453, 0.02802, 0.08453, 0.03048, 0.08401, 0.03211, 0.09172, 0.02966, 0.09224, 0.02726, 0.02458, 0.02784, 0.0228, 0.0373, 0.02589, 0.03673, 0.02766, 0.03673, 0.02766, 0.0373, 0.02589, 0.039, 0.02644, 0.03843, 0.02821, 0.03843, 0.02821, 0.039, 0.02644, 0.04149, 0.02725, 0.04091, 0.02902, 0.07474, 0.04714, 0.09501, 0.06305, 0.04053, 0.09318, 0.03934, 0.09223, 0.03934, 0.09223, 0.04053, 0.09318, 0.03999, 0.09443, 0.03841, 0.09394, 0.03841, 0.09394, 0.03999, 0.09443, 0.04, 0.09449, 0.03809, 0.09609, 0.03809, 0.09609, 0.04, 0.09449, 0.04141, 0.09617, 0.0395, 0.09777, 0.03809, 0.09609, 0.0395, 0.09777, 0.03136, 0.1046, 0.02995, 0.1029, 0.05457, 0.009616, 0.05628, 0.01017, 0.05175, 0.02407, 0.05004, 0.02351, 0.05004, 0.02351, 0.05175, 0.02407, 0.05157, 0.02464, 0.04985, 0.02408, 0.05157, 0.02464, 0.05175, 0.02407, 0.05792, 0.02608, 0.05773, 0.02665, 0.05773, 0.02665, 0.05792, 0.02608, 0.05849, 0.02627, 0.0583, 0.02683, 0.05773, 0.02665, 0.0583, 0.02683, 0.05802, 0.02769, 0.05746, 0.0275, 0.04141, 0.09617, 0.04, 0.09449, 0.04264, 0.09228, 0.04405, 0.09396, 0.04405, 0.09396, 0.04264, 0.09228, 0.04478, 0.09186, 0.04407, 0.09392, 0.04407, 0.09392, 0.04478, 0.09186, 0.04622, 0.09347, 0.04411, 0.09391, 0.02993, 0.1058, 0.06988, 0.125, 0.06988, 0.1262, 0.06986, 0.1261, 0.02995, 0.1029, 0.03136, 0.1046, 0.03091, 0.105, 0.03113, 0.1062, 0.09622, 0.08595, 0.1004, 0.086, 0.1003, 0.09546, 0.09612, 0.09541, 0.04754, 0.06282, 0.04816, 0.06106, 0.05064, 0.06192, 0.05003, 0.06369, 0.05003, 0.06369, 0.05064, 0.06192, 0.05188, 0.0633, 0.05006, 0.06368, 0.09598, 0.1084, 0.1002, 0.1084, 0.1008, 0.1175, 0.09574, 0.1175, 0.03998, 0.1027, 0.03952, 0.1005, 0.0407, 0.0988, 0.042, 0.09971, 0.03429, 0.003008, 0.03499, 0.0008412, 0.04439, 0.003905, 0.04369, 0.006071, 0.03952, 0.1005, 0.03998, 0.1027, 0.0385, 0.103, 0.03803, 0.1008, 0.03803, 0.1008, 0.0385, 0.103, 0.0331, 0.1041, 0.03263, 0.1019, 0.03263, 0.1019, 0.0331, 0.1041, 0.03161, 0.1045, 0.03114, 0.1023, 0.03114, 0.1023, 0.03161, 0.1045, 0.02948, 0.1038, 0.03111, 0.1023, 0.02966, 0.09224, 0.03211, 0.09172, 0.03138, 0.0941, 0.02969, 0.09228, 0.02969, 0.09228, 0.03138, 0.0941, 0.03131, 0.09615, 0.02962, 0.09604, 0.04369, 0.006071, 0.04439, 0.003905, 0.04617, 0.004483, 0.04546, 0.00665, 0.04369, 0.006071, 0.04546, 0.00665, 0.04069, 0.0213, 0.03891, 0.02072, 0.1128, 0.07603, 0.1127, 0.08025, 0.1041, 0.08016, 0.1041, 0.07594, 0.03772, 0.02437, 0.0395, 0.02495, 0.039, 0.02644, 0.0373, 0.02589, 0.02995, 0.1029, 0.03608, 0.05227, 0.02911, 0.1028, 0.02956, 0.1024, 0.1022, 0.1218, 0.1022, 0.1205, 0.1107, 0.1206, 0.1107, 0.1219, 0.05004, 0.02351, 0.04985, 0.02408, 0.04483, 0.02244, 0.04501, 0.02188, 0.04501, 0.02188, 0.04483, 0.02244, 0.04439, 0.0223, 0.04457, 0.02173, 0.042, 0.09971, 0.0407, 0.0988, 0.043, 0.0955, 0.0443, 0.09631, 0.0443, 0.09631, 0.043, 0.0955, 0.04411, 0.09391, 0.04622, 0.09347, 0.02962, 0.09604, 0.03131, 0.09615, 0.03118, 0.1001, 0.02955, 0.1001, 0.02955, 0.1001, 0.03118, 0.1001, 0.03111, 0.1023, 0.02948, 0.1038, 0.06977, 0.125, 0.06977, 0.1303, 0.06513, 0.1277, 0.06968, 0.125, 0.03999, 0.09443, 0.04053, 0.09318, 0.04144, 0.09398, 0.04003, 0.09442, 0.04, 0.09449, 0.03999, 0.09443, 0.04003, 0.09442, 0.04001, 0.09448, 0.04053, 0.09318, 0.09501, 0.06305, 0.09501, 0.1249, 0.04144, 0.09398, 0.07391, 0.01817, 0.07611, 0.01766, 0.07549, 0.01981, 0.07394, 0.0182, 0.04459, 0.06179, 0.04521, 0.06003, 0.04772, 0.0609, 0.0471, 0.06267, 0.0471, 0.06267, 0.04772, 0.0609, 0.04816, 0.06106, 0.04754, 0.06282, 0.0471, 0.06267, 0.04754, 0.06282, 0.0472, 0.06313, 0.04711, 0.06268, 0.02695, 0.06733, 0.02686, 0.06689, 0.04711, 0.06268, 0.0472, 0.06313, 0.0244, 0.06741, 0.02686, 0.06689, 0.02695, 0.06733, 0.02449, 0.06785, 0.023, 0.06082, 0.02547, 0.0603, 0.02686, 0.06689, 0.0244, 0.06741, 0.003343, 0.9988, 0.06312, 4.009e-05, 0.02078, 0.9997, 0.01418, 0.9864, 0.006645, 0.9713, 4.009e-05, 0.9581, 0.01993, 0.9481, 0.02351, 0.9464, 0.02872, 0.9438, 0.03708, 0.9396, 0.04239, 0.9368, 0.04239, 0.9369, 0.06312, 0.9785, 0.04959, 0.9853, 0.03432, 0.9929, 0.02076, 1.0, 0.07925, 0.01815, 0.1779, 4.009e-05, 0.1782, 0.001765, 0.1803, 0.01423, 0.1984, 0.02132, 0.1832, 0.03341, 0.1842, 0.03957, 0.187, 0.04059, 0.1847, 0.04244, 0.1933, 0.0939, 0.1953, 0.106, 0.1984, 0.1228, 0.1914, 0.141, 0.1981, 0.1227, 0.1922, 0.1303, 0.1801, 0.1462, 0.1739, 0.1543, 0.1665, 0.1556, 0.1396, 0.16, 0.1322, 0.1613, 0.1221, 0.1659, 0.1232, 0.1548, 0.1074, 0.1437, 0.09915, 0.1378, 0.0632, 0.1243, 0.09285, 0.09993, 0.08685, 0.06388, 0.1201, 0.1752, 0.1101, 0.1752, 0.0951, 0.1752, 0.0951, 0.1527, 0.1302, 0.1527, 0.1389, 0.1527, 0.1425, 0.1525, 0.1425, 0.1752, 0.1473, 0.1023, 0.1143, 0.1019, 0.1144, 0.08996, 0.1144, 0.08891, 0.1131, 0.0889, 0.1131, 0.08995, 0.1129, 0.1019, 0.1129, 0.106, 0.1127, 0.1206, 0.1107, 0.1206, 0.1022, 0.1205, 0.1008, 0.1205, 0.2055, 0.09414, 0.1008, 0.1175, 0.1002, 0.1084, 0.0951, 0.1054, 0.1003, 0.1025, 0.1003, 0.1015, 0.1003, 0.09546, 0.1004, 0.086, 0.1005, 0.0801, 0.1041, 0.08016, 0.1127, 0.08025, 0.1475, 0.08062, 0.1475, 0.08273, 0.1473, 0.09959, 0.07088, 0.01886, 0.07032, 0.01641, 0.07334, 0.01571, 0.07391, 0.01817, 0.1263, 0.1466, 0.1398, 0.1467, 0.1397, 0.1525, 0.1262, 0.1523, 0.1213, 0.1494, 0.1475, 0.1468, 0.1468, 0.1468, 0.1398, 0.1467, 0.1263, 0.1466, 0.1135, 0.1464, 0.1069, 0.1463, 0.1005, 0.1463, 0.1008, 0.1218, 0.1022, 0.1218, 0.1107, 0.1219, 0.1127, 0.122, 0.1141, 0.122, 0.1141, 0.1206, 0.1142, 0.106, 0.1473, 0.1063])
me_plane_001.update()

# ---- objects
ob_light = bpy.data.objects.new('Light', light_light)
ob_camera = bpy.data.objects.new('Camera', cam_camera)
ob_empty = bpy.data.objects.new('Empty', None)
ob_x = bpy.data.objects.new('Стены', me_plane)
ob_x_1 = bpy.data.objects.new('ПОЛ', me_plane_001)

# ---- transforms, parenting, visibility, modifiers, constraints
ob_light.location = (4.009, 1.005, 5.904)
ob_light.rotation_euler = (0.6503, 0.05522, 1.866)
ob_light.lock_rotations_4d = False
ob_light.empty_display_type = 'ARROWS'
ob_light.color = (0.0, 0.0, 0.0, 0.0)
ob_light.lineart.crease_threshold = 0.0
ob_camera.location = (7.291, -6.926, 4.958)
ob_camera.rotation_euler = (1.109, 0.0, 0.8149)
ob_camera.lock_rotations_4d = False
ob_camera.empty_display_type = 'ARROWS'
ob_camera.color = (0.0, 0.0, 0.0, 0.0)
ob_camera.display_type = 'WIRE'
ob_camera.lineart.crease_threshold = 0.0
ob_empty.location = (-0.1993, 0.217, 0.0)
ob_empty.scale = (2.5, 2.5, 2.5)
ob_empty.empty_display_type = 'IMAGE'
ob_empty.empty_display_size = 5.0
ob_x.location = (0.0, 0.0, 0.0)
ob_x.scale = (8.0, 8.0, 7.0)
ob_x_1.location = (0.0, 0.0, 0.0)
ob_x_1.scale = (8.0, 8.0, 8.0)

# ---- collection membership
col_collection.objects.link(ob_light)
col_collection.objects.link(ob_camera)
col_collection.objects.link(ob_empty)
col_collection.objects.link(ob_x)
col_collection.objects.link(ob_x_1)

# ---- scene / render settings (as saved in the file)
scene.camera = ob_camera
scene.frame_start = 1; scene.frame_end = 250; scene.frame_set(39)
scene.render.engine = 'BLENDER_EEVEE_NEXT'
scene.cycles.sampling_pattern = 'TABULATED_SOBOL'
scene.cycles.use_light_tree = False
scene.view_settings.view_transform = 'Filmic'
bpy.context.view_layer.update()

